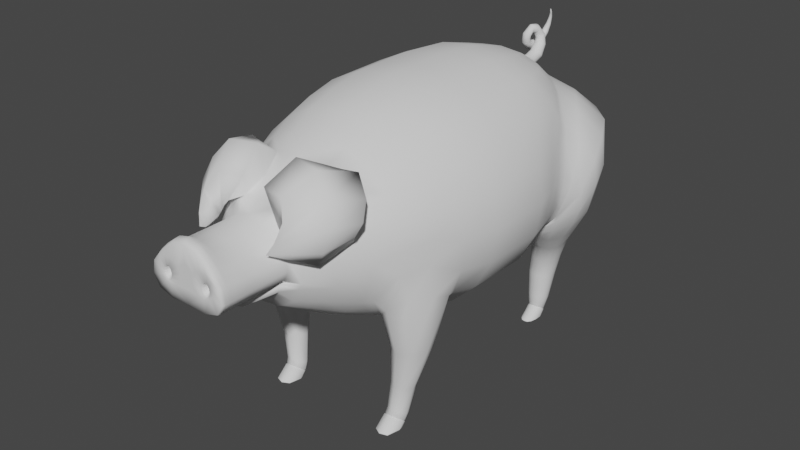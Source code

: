 # Source: new_pig.blend  (saved by Blender 2.93.21; exported with 4.5.12 LTS)
import bpy
from mathutils import Matrix  # noqa: F401  (used for matrix-valued properties, if any)

bpy.ops.wm.read_factory_settings(use_empty=True)
scene = bpy.context.scene
scene.name = 'Scene'

# ---- collections
col_collection = bpy.data.collections.new('Collection'); scene.collection.children.link(col_collection)

# ---- world
world_world = bpy.data.worlds.new('World'); scene.world = world_world
world_world.use_nodes = True; world_world.node_tree.nodes.clear()
_N = world_world.node_tree.nodes; _L = world_world.node_tree.links
n0 = _N.new('ShaderNodeOutputWorld'); n0.name = 'World Output'; n0.location = (300, 300)
n1 = _N.new('ShaderNodeBackground'); n1.name = 'Background'; n1.location = (10, 300)
n1.inputs[0].default_value = (0.05088, 0.05088, 0.05088, 1.0)
_L.new(n1.outputs[0], n0.inputs[0])
n0.is_active_output = True
world_world.color = (0.05088, 0.05088, 0.05088)
world_world.use_sun_shadow = False
world_world.sun_shadow_jitter_overblur = 0.0

# ---- meshes
me_cylinder_002 = bpy.data.meshes.new('Cylinder.002')
me_cylinder_002.from_pydata([(-0.01219, 0.34, 0.545), (-0.006038, 0.3573, 0.5166), (-0.01839, 0.3665, 0.5448), (-0.01409, 0.3668, 0.5442), (-0.01021, 0.3674, 0.5424), (-0.007134, 0.3684, 0.5397), (-0.005157, 0.3697, 0.5362), (-0.004476, 0.3711, 0.5324), (-0.005157, 0.3725, 0.5286), (-0.007134, 0.3738, 0.5251), (-0.01021, 0.3748, 0.5224), (-0.01409, 0.3754, 0.5207), (-0.01839, 0.3757, 0.52), (-0.02269, 0.3754, 0.5207), (-0.02657, 0.3748, 0.5224), (-0.02965, 0.3738, 0.5251), (-0.03163, 0.3725, 0.5286), (-0.03231, 0.3711, 0.5324), (-0.03163, 0.3697, 0.5362), (-0.02965, 0.3684, 0.5397), (-0.02657, 0.3674, 0.5424), (-0.02269, 0.3668, 0.5442), (-0.01839, 0.3854, 0.5501), (-0.01409, 0.3858, 0.5496), (-0.01021, 0.3869, 0.5481), (-0.007134, 0.3887, 0.5459), (-0.005157, 0.391, 0.543), (-0.004476, 0.3935, 0.5398), (-0.005157, 0.3961, 0.5366), (-0.007134, 0.3984, 0.5337), (-0.01021, 0.4002, 0.5314), (-0.01409, 0.4013, 0.5299), (-0.01839, 0.4017, 0.5294), (-0.02269, 0.4013, 0.5299), (-0.02657, 0.4002, 0.5314), (-0.02965, 0.3984, 0.5337), (-0.03163, 0.3961, 0.5366), (-0.03231, 0.3935, 0.5398), (-0.03163, 0.391, 0.543), (-0.02965, 0.3887, 0.5459), (-0.02657, 0.3869, 0.5481), (-0.02269, 0.3858, 0.5496), (-0.02007, 0.3993, 0.5617), (-0.01635, 0.3999, 0.5615), (-0.013, 0.4014, 0.561), (-0.01035, 0.4038, 0.5602), (-0.00864, 0.4068, 0.5591), (-0.008052, 0.4101, 0.558), (-0.00864, 0.4134, 0.5569), (-0.01035, 0.4164, 0.5558), (-0.013, 0.4188, 0.555), (-0.01635, 0.4203, 0.5545), (-0.02007, 0.4209, 0.5543), (-0.02378, 0.4203, 0.5545), (-0.02713, 0.4188, 0.555), (-0.02979, 0.4164, 0.5558), (-0.03149, 0.4134, 0.5569), (-0.03208, 0.4101, 0.558), (-0.03149, 0.4068, 0.5591), (-0.02979, 0.4038, 0.5602), (-0.02713, 0.4014, 0.561), (-0.02378, 0.3999, 0.5615), (-0.02193, 0.4032, 0.5713), (-0.01898, 0.4037, 0.5726), (-0.01639, 0.4051, 0.5739), (-0.01441, 0.4072, 0.5752), (-0.01324, 0.4099, 0.5762), (-0.01299, 0.4129, 0.577), (-0.01369, 0.4158, 0.5774), (-0.01526, 0.4185, 0.5773), (-0.01757, 0.4207, 0.5769), (-0.02037, 0.422, 0.5761), (-0.02339, 0.4225, 0.5751), (-0.02635, 0.422, 0.5738), (-0.02894, 0.4207, 0.5725), (-0.03092, 0.4185, 0.5712), (-0.03209, 0.4158, 0.5702), (-0.03234, 0.4129, 0.5694), (-0.03164, 0.4099, 0.569), (-0.03006, 0.4072, 0.569), (-0.02776, 0.4051, 0.5695), (-0.02496, 0.4037, 0.5702), (-0.03051, 0.4001, 0.5831), (-0.02778, 0.4002, 0.5825), (-0.02504, 0.4006, 0.5828), (-0.02256, 0.4011, 0.5838), (-0.02058, 0.4018, 0.5854), (-0.0193, 0.4026, 0.5876), (-0.01884, 0.4033, 0.5901), (-0.01925, 0.404, 0.5927), (-0.02048, 0.4046, 0.5951), (-0.02242, 0.4049, 0.597), (-0.02488, 0.405, 0.5983), (-0.02761, 0.4049, 0.5989), (-0.03035, 0.4046, 0.5987), (-0.03283, 0.404, 0.5977), (-0.03481, 0.4033, 0.596), (-0.03609, 0.4026, 0.5938), (-0.03655, 0.4018, 0.5913), (-0.03614, 0.4011, 0.5888), (-0.0349, 0.4006, 0.5864), (-0.03296, 0.4002, 0.5845), (-0.03281, 0.3921, 0.5831), (-0.03025, 0.391, 0.5829), (-0.02778, 0.3899, 0.5834), (-0.02563, 0.3888, 0.5848), (-0.02403, 0.388, 0.5868), (-0.02311, 0.3875, 0.5892), (-0.02298, 0.3872, 0.5919), (-0.02365, 0.3874, 0.5944), (-0.02505, 0.3878, 0.5967), (-0.02705, 0.3886, 0.5985), (-0.02944, 0.3896, 0.5996), (-0.032, 0.3907, 0.5998), (-0.03448, 0.3918, 0.5993), (-0.03662, 0.3928, 0.5979), (-0.03823, 0.3936, 0.5959), (-0.03914, 0.3942, 0.5935), (-0.03927, 0.3944, 0.5909), (-0.0386, 0.3942, 0.5883), (-0.0372, 0.3938, 0.586), (-0.0352, 0.393, 0.5842), (-0.0378, 0.3915, 0.5741), (-0.03507, 0.3911, 0.5736), (-0.03251, 0.3901, 0.5736), (-0.03038, 0.3884, 0.5739), (-0.02888, 0.3863, 0.5747), (-0.02816, 0.384, 0.5758), (-0.02828, 0.3817, 0.5771), (-0.02925, 0.3796, 0.5785), (-0.03096, 0.378, 0.5798), (-0.03324, 0.3769, 0.581), (-0.03588, 0.3766, 0.5818), (-0.03861, 0.3769, 0.5823), (-0.04117, 0.378, 0.5824), (-0.0433, 0.3796, 0.582), (-0.0448, 0.3817, 0.5812), (-0.04553, 0.384, 0.5801), (-0.0454, 0.3863, 0.5788), (-0.04443, 0.3884, 0.5774), (-0.04272, 0.3901, 0.5761), (-0.04044, 0.3911, 0.5749), (-0.03985, 0.3959, 0.5658), (-0.0372, 0.3955, 0.565), (-0.03487, 0.3943, 0.564), (-0.0331, 0.3926, 0.563), (-0.03206, 0.3903, 0.5619), (-0.03184, 0.3879, 0.5609), (-0.03248, 0.3854, 0.5602), (-0.0339, 0.3832, 0.5597), (-0.03597, 0.3814, 0.5596), (-0.03849, 0.3803, 0.5598), (-0.04121, 0.3799, 0.5603), (-0.04386, 0.3803, 0.5611), (-0.04618, 0.3814, 0.5621), (-0.04795, 0.3832, 0.5632), (-0.049, 0.3854, 0.5643), (-0.04921, 0.3879, 0.5652), (-0.04858, 0.3903, 0.566), (-0.04715, 0.3926, 0.5664), (-0.04508, 0.3943, 0.5666), (-0.04256, 0.3955, 0.5664), (-0.04137, 0.4065, 0.5597), (-0.03862, 0.4063, 0.5586), (-0.03634, 0.4058, 0.5568), (-0.03475, 0.405, 0.5545), (-0.034, 0.404, 0.552), (-0.03416, 0.4029, 0.5494), (-0.03522, 0.4019, 0.547), (-0.03708, 0.4009, 0.5451), (-0.03955, 0.4001, 0.5438), (-0.0424, 0.3996, 0.5433), (-0.04534, 0.3994, 0.5437), (-0.04808, 0.3996, 0.5448), (-0.05036, 0.4001, 0.5465), (-0.05195, 0.4009, 0.5488), (-0.05271, 0.4019, 0.5514), (-0.05254, 0.4029, 0.5539), (-0.05148, 0.404, 0.5563), (-0.04962, 0.405, 0.5582), (-0.04715, 0.4058, 0.5595), (-0.0443, 0.4063, 0.56), (-0.04181, 0.425, 0.5579), (-0.03908, 0.425, 0.5568), (-0.03682, 0.4251, 0.5549), (-0.03526, 0.4251, 0.5525), (-0.03456, 0.4252, 0.5497), (-0.03477, 0.4253, 0.5469), (-0.03589, 0.4254, 0.5443), (-0.0378, 0.4255, 0.5422), (-0.04031, 0.4255, 0.5408), (-0.04317, 0.4256, 0.5402), (-0.04612, 0.4256, 0.5405), (-0.04886, 0.4256, 0.5416), (-0.05111, 0.4255, 0.5435), (-0.05267, 0.4255, 0.5459), (-0.05337, 0.4254, 0.5487), (-0.05316, 0.4253, 0.5515), (-0.05204, 0.4252, 0.554), (-0.05013, 0.4251, 0.5561), (-0.04762, 0.4251, 0.5576), (-0.04476, 0.425, 0.5582), (-0.0406, 0.4388, 0.5628), (-0.03785, 0.439, 0.5617), (-0.03555, 0.4397, 0.56), (-0.03393, 0.4407, 0.5578), (-0.03315, 0.4419, 0.5554), (-0.03327, 0.4433, 0.553), (-0.0343, 0.4447, 0.5508), (-0.03612, 0.446, 0.549), (-0.03856, 0.447, 0.5479), (-0.04139, 0.4476, 0.5474), (-0.04432, 0.4478, 0.5478), (-0.04707, 0.4476, 0.5488), (-0.04937, 0.447, 0.5505), (-0.05099, 0.446, 0.5527), (-0.05178, 0.4447, 0.5551), (-0.05165, 0.4433, 0.5575), (-0.05063, 0.4419, 0.5598), (-0.0488, 0.4407, 0.5615), (-0.04636, 0.4397, 0.5627), (-0.04353, 0.439, 0.5631), (-0.03817, 0.4514, 0.5726), (-0.03608, 0.4517, 0.5719), (-0.03428, 0.4524, 0.5708), (-0.03297, 0.4536, 0.5695), (-0.03227, 0.4551, 0.5682), (-0.03224, 0.4567, 0.5668), (-0.03289, 0.4584, 0.5657), (-0.03415, 0.4599, 0.5648), (-0.03591, 0.4611, 0.5642), (-0.03799, 0.4618, 0.5642), (-0.04018, 0.4621, 0.5645), (-0.04227, 0.4618, 0.5652), (-0.04407, 0.4611, 0.5663), (-0.04538, 0.4599, 0.5675), (-0.04609, 0.4584, 0.5689), (-0.04612, 0.4567, 0.5703), (-0.04547, 0.4551, 0.5714), (-0.0442, 0.4536, 0.5723), (-0.04244, 0.4524, 0.5728), (-0.04037, 0.4517, 0.5729), (-0.0348, 0.4579, 0.5862), (-0.03333, 0.4581, 0.5858), (-0.03203, 0.4588, 0.5854), (-0.03103, 0.4598, 0.5849), (-0.03041, 0.4611, 0.5844), (-0.03025, 0.4625, 0.5841), (-0.03056, 0.4639, 0.5839), (-0.0313, 0.4652, 0.5838), (-0.03241, 0.4662, 0.5838), (-0.03378, 0.4668, 0.584), (-0.03527, 0.467, 0.5843), (-0.03673, 0.4668, 0.5847), (-0.03803, 0.4662, 0.5852), (-0.03903, 0.4652, 0.5857), (-0.03965, 0.4639, 0.5861), (-0.03981, 0.4625, 0.5865), (-0.0395, 0.4611, 0.5867), (-0.03876, 0.4598, 0.5868), (-0.03765, 0.4588, 0.5867), (-0.03628, 0.4581, 0.5865), (-0.0316, 0.4594, 0.5991), (-0.03063, 0.4595, 0.5989), (-0.02973, 0.4599, 0.5989), (-0.02899, 0.4606, 0.5989), (-0.02848, 0.4614, 0.5991), (-0.02824, 0.4622, 0.5994), (-0.02832, 0.4631, 0.5998), (-0.02868, 0.4639, 0.6002), (-0.02931, 0.4645, 0.6006), (-0.03014, 0.4649, 0.6009), (-0.03109, 0.4651, 0.6012), (-0.03206, 0.4649, 0.6014), (-0.03296, 0.4645, 0.6015), (-0.0337, 0.4639, 0.6014), (-0.03422, 0.4631, 0.6012), (-0.03445, 0.4622, 0.6009), (-0.03438, 0.4614, 0.6006), (-0.03401, 0.4606, 0.6002), (-0.03338, 0.4599, 0.5998), (-0.03255, 0.4595, 0.5994), (-0.02878, 0.4573, 0.6105), (-0.0282, 0.4574, 0.6104), (-0.02767, 0.4576, 0.6104), (-0.02722, 0.458, 0.6105), (-0.02691, 0.4584, 0.6107), (-0.02676, 0.4589, 0.6109), (-0.02679, 0.4594, 0.6111), (-0.02699, 0.4598, 0.6114), (-0.02735, 0.4602, 0.6117), (-0.02783, 0.4604, 0.6119), (-0.02839, 0.4605, 0.6121), (-0.02896, 0.4604, 0.6122), (-0.0295, 0.4602, 0.6122), (-0.02994, 0.4598, 0.6122), (-0.03026, 0.4594, 0.612), (-0.03041, 0.4589, 0.6118), (-0.03038, 0.4584, 0.6115), (-0.03017, 0.458, 0.6112), (-0.02981, 0.4576, 0.611), (-0.02933, 0.4574, 0.6107), (-0.02666, 0.4531, 0.6191), (-0.02645, 0.4531, 0.6191), (-0.02626, 0.4532, 0.6191), (-0.0261, 0.4533, 0.6191), (-0.02599, 0.4535, 0.6191), (-0.02594, 0.4537, 0.6192), (-0.02595, 0.4538, 0.6193), (-0.02602, 0.454, 0.6194), (-0.02615, 0.4541, 0.6195), (-0.02632, 0.4542, 0.6196), (-0.02652, 0.4542, 0.6197), (-0.02672, 0.4542, 0.6197), (-0.02691, 0.4541, 0.6197), (-0.02707, 0.454, 0.6197), (-0.02718, 0.4538, 0.6196), (-0.02723, 0.4537, 0.6195), (-0.02722, 0.4535, 0.6195), (-0.02715, 0.4533, 0.6194), (-0.02702, 0.4532, 0.6193), (-0.02685, 0.4531, 0.6192), (-0.004377, 0.3415, 0.5426), (-7.655e-05, 0.3436, 0.5391), (0.002685, 0.3463, 0.5347), (0.003636, 0.3492, 0.5298), (0.002685, 0.3522, 0.525), (-7.655e-05, 0.3549, 0.5206), (-0.01227, 0.3585, 0.5147), (-0.01858, 0.3397, 0.5456), (-0.02737, 0.3402, 0.5448), (-0.03279, 0.3415, 0.5426), (-0.03709, 0.3436, 0.5391), (-0.03985, 0.3463, 0.5347), (-0.0408, 0.3492, 0.5298), (-0.03985, 0.3522, 0.525), (-0.03709, 0.3549, 0.5206), (-0.03279, 0.357, 0.5171), (-0.02616, 0.3584, 0.5148), (-0.019, 0.3588, 0.5141), (0.05277, 0.1706, 0.6046), (0.04875, -0.2023, 0.5809), (0.1123, 0.1752, 0.5763), (0.1046, -0.2023, 0.5503), (0.1595, 0.1824, 0.5321), (0.149, -0.2023, 0.5119), (0.1703, 0.1976, 0.4926), (0.1775, -0.2023, 0.4551), (0.2057, 0.1438, 0.4028), (0.1844, -0.2023, 0.414), (0.2009, 0.1338, 0.3353), (0.1824, -0.2023, 0.3674), (0.1714, 0.129, 0.2741), (0.09425, -0.1878, 0.1776), (0.1145, 0.1507, 0.2309), (0.07959, -0.2023, 0.2307), (0.03076, 0.2375, 0.2287), (0.04875, -0.2023, 0.2158), (0.0593, -0.06769, 0.6084), (0.05999, 0.06693, 0.6103), (0.1247, -0.06769, 0.5769), (0.126, 0.06693, 0.5784), (0.1766, -0.06769, 0.5277), (0.1784, 0.06693, 0.5288), (0.21, -0.06769, 0.4613), (0.2121, 0.06693, 0.4629), (0.2214, -0.06769, 0.3926), (0.2237, 0.06693, 0.3936), (0.21, -0.06769, 0.3239), (0.2121, 0.06693, 0.3242), (0.1766, -0.06769, 0.2619), (0.1784, 0.06693, 0.2617), (0.1247, -0.06769, 0.2128), (0.126, 0.06693, 0.212), (0.0593, -0.06769, 0.1812), (0.05999, 0.06693, 0.1801), (0.03411, -0.3006, 0.5344), (0.0768, -0.3006, 0.5138), (0.1107, -0.3006, 0.4858), (0.1324, -0.3006, 0.4413), (0.1399, -0.3006, 0.3964), (0.1324, -0.3006, 0.3516), (0.1107, -0.3006, 0.3111), (0.0768, -0.3006, 0.279), (0.03411, -0.3006, 0.2584), (0.03917, 0.2353, 0.5902), (0.08642, 0.2433, 0.5688), (0.1039, 0.2493, 0.5514), (0.1181, 0.2558, 0.5338), (-0.004656, 0.3435, 0.2773), (0.0179, 0.2951, 0.5703), (0.03863, 0.3071, 0.5552), (0.04455, 0.3127, 0.5475), (0.05091, 0.3172, 0.5389), (0.02363, 0.3464, 0.5191), (0.01266, 0.354, 0.5113), (0.006069, 0.3665, 0.4839), (-0.003157, 0.3705, 0.4738), (-0.01041, 0.3805, 0.4325), (0.01537, -0.3964, 0.4948), (0.04115, -0.3964, 0.4817), (0.06162, -0.3964, 0.4612), (0.07475, -0.3964, 0.4355), (0.06958, -0.3984, 0.3747), (0.06211, -0.3966, 0.3613), (0.04701, -0.3968, 0.3335), (0.02955, -0.3972, 0.3196), (0.01041, -0.3964, 0.3107), (-0.009782, 0.3742, 0.3412), (0.08619, 0.2863, 0.5398), (0.0631, 0.276, 0.5653), (0.07972, 0.2817, 0.5498), (0.02825, 0.2686, 0.5827), (0.177, 0.2089, 0.4753), (0.2034, 0.1716, 0.4047), (0.1959, 0.1591, 0.34), (0.1645, 0.161, 0.2822), (0.1153, 0.1933, 0.2446), (0.04072, 0.2679, 0.2428), (0.1264, 0.261, 0.5196), (0.001498, 0.3447, 0.2799), (0.06022, 0.324, 0.5292), (0.0314, 0.3482, 0.5151), (0.01765, 0.3583, 0.5048), (0.006493, 0.3743, 0.4821), (-0.003567, 0.3797, 0.4683), (-0.01588, 0.3892, 0.4293), (-0.01261, 0.3786, 0.3237), (0.09426, 0.2934, 0.5285), (0.2104, 0.2535, 0.3009), (0.198, 0.2242, 0.2814), (0.1673, 0.2, 0.265), (0.1342, 0.1921, 0.2549), (0.0941, 0.2134, 0.2364), (0.07608, 0.23, 0.2386), (0.2011, 0.2893, 0.3134), (0.05675, 0.2844, 0.2533), (0.1529, 0.3515, 0.3143), (0.1332, 0.3631, 0.3108), (0.1141, 0.3679, 0.3039), (0.08823, 0.3695, 0.295), (0.06696, 0.3638, 0.2851), (0.05288, 0.3503, 0.2754), (0.04722, 0.3258, 0.2659), (0.1813, 0.324, 0.3166), (0.1475, 0.2741, 0.1958), (0.1403, 0.2611, 0.1922), (0.1283, 0.2522, 0.1897), (0.1133, 0.2489, 0.1888), (0.09759, 0.2517, 0.1895), (0.08358, 0.2601, 0.1919), (0.1488, 0.2894, 0.2001), (0.1162, 0.3023, 0.1039), (0.06963, 0.2807, 0.1055), (0.07962, 0.2745, 0.106), (0.0734, 0.2729, 0.1955), (0.1339, 0.3173, 0.208), (0.1199, 0.3257, 0.2104), (0.1042, 0.3285, 0.2111), (0.08915, 0.3252, 0.2102), (0.07713, 0.3164, 0.2077), (0.06991, 0.3033, 0.204), (0.09082, 0.2724, 0.1062), (0.0686, 0.2881, 0.1998), (0.1015, 0.2749, 0.106), (0.1101, 0.2814, 0.1055), (0.144, 0.3046, 0.2044), (0.1153, 0.291, 0.1047), (0.1866, 0.3348, 0.4642), (0.1454, 0.37, 0.4706), (0.00203, 0.4137, 0.3595), (0.05804, 0.2348, 0.2408), (0.1847, 0.1847, 0.3099), (0.107, 0.2104, 0.2504), (0.1511, 0.1929, 0.2741), (-0.001258, 0.3812, 0.3166), (0.02166, 0.3335, 0.2744), (0.09631, 0.403, 0.4593), (0.0648, 0.4187, 0.447), (0.03413, 0.4325, 0.4292), (0.01354, 0.4336, 0.4003), (0.2229, 0.2048, 0.3627), (0.225, 0.24, 0.4193), (0.2105, 0.288, 0.4516), (0.06115, 0.3383, 0.2591), (0.07866, 0.2371, 0.2274), (0.0574, 0.3063, 0.2403), (0.06502, 0.277, 0.2349), (0.1113, 0.3517, 0.2705), (0.09151, 0.3516, 0.2683), (0.0743, 0.3482, 0.263), (0.1782, 0.2614, 0.2431), (0.1495, 0.2177, 0.2318), (0.1691, 0.2367, 0.2367), (0.1735, 0.2925, 0.2522), (0.1617, 0.3178, 0.2599), (0.09558, 0.223, 0.2254), (0.1236, 0.2118, 0.2308), (0.1445, 0.338, 0.2663), (0.1285, 0.3464, 0.2692), (0.1062, 0.3487, 0.5043), (0.06229, 0.2389, 0.2381), (0.162, 0.1828, 0.2843), (0.00453, 0.3416, 0.2826), (0.04075, 0.3921, 0.4814), (-0.01021, 0.4088, 0.435), (0.1581, 0.2757, 0.4954), (0.1324, 0.3104, 0.5073), (-0.02586, 0.3981, 0.3846), (0.1922, 0.1774, 0.331), (0.1147, 0.2132, 0.2532), (-0.00939, 0.3793, 0.3219), (0.07297, 0.3761, 0.4958), (0.01534, 0.3973, 0.4637), (0.2104, 0.189, 0.3877), (0.1977, 0.2236, 0.4567), (0.1882, 0.3348, 0.3958), (0.02826, 0.3981, 0.323), (0.1786, 0.1897, 0.2924), (0.09926, 0.2076, 0.2476), (0.02113, 0.3685, 0.2937), (0.1251, 0.3897, 0.3838), (0.06893, 0.4053, 0.3521), (0.216, 0.2155, 0.3198), (0.2307, 0.2442, 0.3671), (0.1573, 0.3681, 0.3928), (0.06342, 0.2307, 0.2435), (0.1427, 0.1925, 0.2645), (0.03239, 0.3282, 0.269), (0.09468, 0.4024, 0.3697), (0.04905, 0.4074, 0.3396), (0.217, 0.2919, 0.391), (0.1251, 0.2926, 0.1476), (0.1192, 0.2816, 0.1456), (0.1093, 0.2742, 0.1442), (0.09693, 0.2714, 0.1437), (0.084, 0.2738, 0.1442), (0.07247, 0.2808, 0.1454), (0.1262, 0.3055, 0.1499), (0.109, 0.2852, 0.05121), (0.1049, 0.2779, 0.05305), (0.09827, 0.2729, 0.0543), (0.08993, 0.2711, 0.05476), (0.06409, 0.2916, 0.1474), (0.1139, 0.329, 0.1542), (0.1023, 0.3361, 0.1555), (0.08941, 0.3384, 0.1559), (0.07706, 0.3356, 0.1554), (0.06716, 0.3282, 0.154), (0.06122, 0.3172, 0.152), (0.0812, 0.2726, 0.05437), (0.06014, 0.3043, 0.1497), (0.07342, 0.2773, 0.05318), (0.1097, 0.2937, 0.04905), (0.1222, 0.3182, 0.1522), (0.1046, 0.2881, 0.02285), (0.0764, 0.2766, 0.02918), (0.08244, 0.2733, 0.031), (0.06237, 0.2901, 0.1048), (0.1055, 0.323, 0.1023), (0.09551, 0.3292, 0.1018), (0.08431, 0.3312, 0.1016), (0.0736, 0.3288, 0.1018), (0.06502, 0.3223, 0.1023), (0.05988, 0.3126, 0.1031), (0.08923, 0.2722, 0.0316), (0.05894, 0.3013, 0.1039), (0.09571, 0.2735, 0.03089), (0.1009, 0.277, 0.02898), (0.1128, 0.3135, 0.103), (0.104, 0.2821, 0.02616), (0.06776, 0.2845, 0.05138), (0.1014, 0.3094, 0.0451), (0.09358, 0.3141, 0.04391), (0.08485, 0.3156, 0.04352), (0.07652, 0.3138, 0.04398), (0.06983, 0.3088, 0.04523), (0.06582, 0.3015, 0.04707), (0.06509, 0.293, 0.04923), (0.107, 0.3022, 0.0469), (0.072, 0.2816, 0.02642), (0.09811, 0.2991, 0.01682), (0.09206, 0.3024, 0.015), (0.08528, 0.3035, 0.0144), (0.0788, 0.3022, 0.01511), (0.07361, 0.2987, 0.01702), (0.07049, 0.2936, 0.01984), (0.06993, 0.2876, 0.02314), (0.1025, 0.2941, 0.01957), (0.05366, -0.1396, 0.5969), (0.114, -0.1396, 0.5678), (0.1619, -0.1396, 0.5193), (0.1926, -0.1396, 0.458), (0.2032, -0.1396, 0.3947), (0.1941, -0.1332, 0.3306), (0.1661, -0.1188, 0.2706), (0.1036, -0.1396, 0.2238), (0.05366, -0.1396, 0.1997), (0.1605, -0.2544, 0.4069), (0.1536, -0.2544, 0.4478), (0.04099, -0.2544, 0.5563), (0.08989, -0.2544, 0.262), (0.1189, -0.2794, 0.3055), (0.1287, -0.2544, 0.5005), (0.08989, -0.2544, 0.5327), (0.1548, -0.2544, 0.3523), (0.04099, -0.2544, 0.2384), (0.1913, -0.2049, 0.3087), (0.1703, -0.1988, 0.1823), (0.0944, -0.1918, 0.2335), (0.1882, -0.1613, 0.2907), (0.1585, -0.1395, 0.2612), (0.1197, -0.1521, 0.2375), (0.09752, -0.2353, 0.2515), (0.1272, -0.2572, 0.281), (0.166, -0.2446, 0.3047), (0.1631, -0.1703, 0.1806), (0.1379, -0.1553, 0.1786), (0.1094, -0.1625, 0.1773), (0.1014, -0.2163, 0.1793), (0.1266, -0.2313, 0.1814), (0.1551, -0.2241, 0.1826), (0.09331, -0.193, 0.09747), (0.1417, -0.2, 0.09681), (0.1371, -0.1819, 0.09608), (0.121, -0.1723, 0.09597), (0.1029, -0.1769, 0.09655), (0.09793, -0.2111, 0.09819), (0.114, -0.2207, 0.0983), (0.1322, -0.2161, 0.09773), (0.08952, -0.2014, 0.03796), (0.1309, -0.2053, 0.03891), (0.1263, -0.191, 0.0338), (0.1123, -0.1839, 0.03141), (0.09702, -0.1882, 0.03313), (0.09415, -0.2157, 0.04307), (0.1082, -0.2228, 0.04546), (0.1234, -0.2185, 0.04373), (0.08766, -0.208, 0.02433), (0.1292, -0.2108, 0.02603), (0.1242, -0.1981, 0.01777), (0.1101, -0.192, 0.01385), (0.09491, -0.1961, 0.01657), (0.09257, -0.2207, 0.0326), (0.1068, -0.2268, 0.03652), (0.1219, -0.2227, 0.0338), (0.08948, -0.209, 0.02346), (0.1273, -0.2116, 0.02501), (0.1229, -0.2, 0.01747), (0.1099, -0.1945, 0.01389), (0.09609, -0.1982, 0.01637), (0.09396, -0.2206, 0.031), (0.1069, -0.2262, 0.03457), (0.1207, -0.2225, 0.03209), (0.0874, -0.2102, 0.02242), (0.1294, -0.213, 0.02414), (0.1244, -0.2002, 0.01577), (0.1101, -0.194, 0.0118), (0.09474, -0.1981, 0.01455), (0.09237, -0.223, 0.03079), (0.1067, -0.2292, 0.03476), (0.1221, -0.2251, 0.03201), (0.0874, -0.2209, 0.01052), (0.1294, -0.2238, 0.01224), (0.1244, -0.2045, 0.01071), (0.1101, -0.1972, 0.01031), (0.09474, -0.2022, 0.01066), (0.09237, -0.2472, 0.01138), (0.1067, -0.2545, 0.01123), (0.1221, -0.2496, 0.01125), (0.0874, -0.2209, 0.00947), (0.1294, -0.2238, 0.01119), (0.1244, -0.2045, 0.009653), (0.1101, -0.1972, 0.009256), (0.09474, -0.2022, 0.009604), (0.09237, -0.2472, 0.01033), (0.1067, -0.2545, 0.01018), (0.1221, -0.2496, 0.0102), (0.1221, -0.2477, 0.01283), (0.1067, -0.2526, 0.01302), (0.09237, -0.2453, 0.01286), (0.09474, -0.2018, 0.01095), (0.1101, -0.197, 0.01042), (0.1244, -0.2042, 0.01109), (0.1294, -0.223, 0.01315), (0.0874, -0.2201, 0.01143), (0.1035, 0.2876, 0.02195), (0.07705, 0.2767, 0.02789), (0.08274, 0.2736, 0.02959), (0.08911, 0.2726, 0.03016), (0.09519, 0.2738, 0.02949), (0.1001, 0.2771, 0.0277), (0.103, 0.2819, 0.02505), (0.07293, 0.2815, 0.0253), (0.09745, 0.2979, 0.01627), (0.09177, 0.301, 0.01457), (0.0854, 0.302, 0.014), (0.07932, 0.3008, 0.01467), (0.07444, 0.2975, 0.01646), (0.07151, 0.2927, 0.01911), (0.07098, 0.2871, 0.02222), (0.1016, 0.2932, 0.01886), (0.1048, 0.2872, 0.02083), (0.07624, 0.2755, 0.02725), (0.08238, 0.2722, 0.02909), (0.08925, 0.2711, 0.0297), (0.09582, 0.2724, 0.02898), (0.1011, 0.2759, 0.02704), (0.1042, 0.2811, 0.02418), (0.07179, 0.2806, 0.02445), (0.09826, 0.2983, 0.01471), (0.09213, 0.3017, 0.01287), (0.08526, 0.3028, 0.01226), (0.07869, 0.3015, 0.01298), (0.07342, 0.298, 0.01492), (0.07026, 0.2928, 0.01778), (0.06969, 0.2867, 0.02112), (0.1027, 0.2933, 0.01751), (0.1048, 0.2775, 0.007026), (0.07624, 0.249, 0.006582), (0.08238, 0.242, 0.006614), (0.08925, 0.2407, 0.006626), (0.09582, 0.2422, 0.006614), (0.1011, 0.2494, 0.006581), (0.1042, 0.2619, 0.006716), (0.07179, 0.2614, 0.006717), (0.09826, 0.2902, 0.00692), (0.09213, 0.294, 0.006888), (0.08526, 0.2953, 0.006877), (0.07869, 0.2938, 0.006888), (0.07342, 0.2898, 0.006921), (0.07026, 0.2839, 0.006969), (0.06969, 0.2769, 0.007027), (0.1027, 0.2844, 0.006969), (0.1048, 0.2775, 0.006541), (0.07624, 0.249, 0.006097), (0.08238, 0.242, 0.006129), (0.08925, 0.2407, 0.00614), (0.09582, 0.2422, 0.006129), (0.1011, 0.2494, 0.006096), (0.1042, 0.2619, 0.006231), (0.07179, 0.2614, 0.006232), (0.09826, 0.2902, 0.006435), (0.09213, 0.294, 0.006403), (0.08526, 0.2953, 0.006391), (0.07869, 0.2938, 0.006403), (0.07342, 0.2898, 0.006436), (0.07026, 0.2839, 0.006484), (0.06969, 0.2769, 0.006542), (0.1027, 0.2844, 0.006483), (0.09582, 0.2443, 0.008139), (0.08925, 0.2428, 0.008198), (0.1027, 0.285, 0.007687), (0.1048, 0.2782, 0.007967), (0.08238, 0.2441, 0.008147), (0.07624, 0.2508, 0.007991), (0.07026, 0.2845, 0.007706), (0.07342, 0.2903, 0.007466), (0.07869, 0.2943, 0.007303), (0.08526, 0.2958, 0.007244), (0.09213, 0.2946, 0.007295), (0.09826, 0.2908, 0.007451), (0.07179, 0.2627, 0.007926), (0.1011, 0.2512, 0.007976), (0.06969, 0.2776, 0.007988), (0.1042, 0.2632, 0.007907), (0.007809, -0.4171, 0.4735), (0.02475, -0.4171, 0.4607), (0.04041, -0.4171, 0.4478), (0.05707, -0.4171, 0.4297), (0.06187, -0.4171, 0.4037), (0.007809, -0.4942, 0.4735), (0.02475, -0.4942, 0.4607), (0.04041, -0.4942, 0.4478), (0.05707, -0.4942, 0.4297), (0.06187, -0.4942, 0.4037), (0.007809, -0.5275, 0.4738), (0.02475, -0.5275, 0.461), (0.04041, -0.5275, 0.4481), (0.05707, -0.5275, 0.4297), (0.06187, -0.5275, 0.4037), (0.007809, -0.5397, 0.4818), (0.02475, -0.5397, 0.469), (0.04041, -0.5397, 0.4533), (0.05707, -0.5397, 0.4297), (0.06187, -0.5397, 0.4037), (0.007809, -0.5497, 0.4806), (0.02475, -0.5497, 0.4678), (0.04041, -0.5497, 0.4533), (0.05707, -0.5497, 0.4297), (0.06187, -0.5497, 0.4037), (0.007481, -0.5566, 0.4763), (0.02416, -0.5566, 0.4637), (0.03957, -0.5566, 0.4494), (0.05597, -0.5566, 0.4297), (0.0607, -0.5566, 0.4041), (0.01973, -0.5497, 0.3736), (0.04913, -0.5497, 0.3822), (0.04816, -0.5566, 0.3829), (0.01922, -0.5566, 0.3744), (0.01973, -0.5397, 0.3736), (0.04913, -0.5397, 0.3822), (0.01973, -0.5275, 0.3736), (0.04913, -0.5275, 0.3822), (0.01973, -0.4942, 0.3736), (0.04913, -0.4942, 0.3822), (0.01973, -0.4171, 0.3736), (0.04913, -0.4171, 0.3822), (0.02554, -0.3984, 0.3655), (0.0436, -0.3984, 0.361), (0.03125, -0.5566, 0.402), (0.04048, -0.5566, 0.4108), (0.0445, -0.5566, 0.4209), (0.04082, -0.5566, 0.4368), (0.03041, -0.5566, 0.4458), (0.01642, -0.5566, 0.4473), (0.02541, -0.5566, 0.432), (0.03017, -0.5566, 0.4299), (0.03356, -0.5566, 0.4248), (0.03464, -0.5566, 0.4181), (0.03315, -0.5566, 0.4116), (0.02947, -0.5566, 0.4069), (0.02459, -0.5566, 0.4054), (0.01983, -0.5566, 0.4075), (0.02053, -0.5566, 0.4305), (0.01685, -0.5566, 0.4258), (0.02807, -0.5514, 0.4112), (0.03044, -0.5514, 0.4142), (0.01536, -0.5566, 0.4193), (0.0314, -0.5514, 0.4184), (0.0307, -0.5514, 0.4227), (0.01645, -0.5566, 0.4125), (0.02853, -0.5514, 0.426), (0.02546, -0.5514, 0.4273), (0.01887, -0.5566, 0.399), (0.006661, -0.5566, 0.4026), (0.007738, -0.5566, 0.4452), (-0.00149, -0.5566, 0.4364), (-0.002112, -0.5566, 0.4118), (-0.005095, -0.5566, 0.4242), (0.02543, -0.5544, 0.4298), (0.0294, -0.5544, 0.4281), (0.03221, -0.5544, 0.4238), (0.03311, -0.5544, 0.4183), (0.03187, -0.5544, 0.4128), (0.02881, -0.5544, 0.4089), (0.02476, -0.5544, 0.4077), (0.02079, -0.5544, 0.4094), (0.02138, -0.5544, 0.4285), (0.01832, -0.5544, 0.4247), (0.0255, -0.5471, 0.4243), (0.02747, -0.5471, 0.4235), (0.01708, -0.5544, 0.4192), (0.02887, -0.5471, 0.4214), (0.02932, -0.5471, 0.4186), (0.01798, -0.5544, 0.4136), (0.0287, -0.5471, 0.4159), (0.02718, -0.5471, 0.4139), (0.02494, -0.5514, 0.4102), (0.02187, -0.5514, 0.4116), (0.02232, -0.5514, 0.4263), (0.01996, -0.5514, 0.4234), (0.019, -0.5514, 0.4191), (0.0197, -0.5514, 0.4148), (0.02516, -0.5471, 0.4133), (0.02318, -0.5471, 0.4142), (0.02347, -0.5471, 0.4237), (0.02195, -0.5471, 0.4218), (0.0245, -0.5471, 0.4214), (0.02604, -0.5471, 0.4218), (0.02133, -0.5471, 0.4191), (0.02503, -0.5471, 0.4191), (0.02687, -0.5471, 0.4196), (0.02178, -0.5471, 0.4163), (0.02571, -0.5471, 0.4161), (0.02796, -0.5471, 0.4167), (0.04404, -0.4219, 0.376), (0.04124, -0.4219, 0.3602), (0.0331, -0.4219, 0.3542), (0.02044, -0.4219, 0.3469), (0.004477, -0.4219, 0.3336), (0.03715, -0.4654, 0.376), (0.03469, -0.4654, 0.3602), (0.02753, -0.4654, 0.3556), (0.01639, -0.4654, 0.3484), (0.002348, -0.4654, 0.3452), (0.0323, -0.477, 0.376), (0.03007, -0.477, 0.3602), (0.0236, -0.477, 0.3537), (0.01354, -0.477, 0.3476), (0.0008485, -0.477, 0.3451), (0.02823, -0.4881, 0.376), (0.02571, -0.4881, 0.3602), (0.01114, -0.4881, 0.3541), (-0.0004087, -0.4881, 0.3525), (0.01835, -0.3984, 0.3708), (0.01834, -0.4219, 0.3711), (0.01834, -0.4654, 0.3711), (0.01834, -0.477, 0.3711), (0.01834, -0.4881, 0.3711), (0.001882, -0.3984, 0.3708), (0.00188, -0.4219, 0.3711), (0.001879, -0.4654, 0.3711), (0.001879, -0.477, 0.3711), (0.001878, -0.4881, 0.3711), (0.06958, -0.3735, 0.401), (0.02554, -0.3735, 0.3192), (0.0436, -0.3735, 0.3241), (0.01835, -0.3735, 0.4084), (0.001882, -0.3735, 0.4086), (0.07885, -0.3487, 0.3223), (0.09728, -0.3486, 0.3564), (0.1048, -0.3495, 0.3855), (0.1036, -0.3485, 0.4384), (0.08615, -0.3485, 0.4735), (0.05898, -0.3485, 0.4978), (0.01517, -0.3485, 0.5146), (0.02226, -0.3485, 0.2846), (0.05318, -0.3489, 0.2993), (0.07809, -0.3044, 0.5474), (0.09352, -0.3088, 0.5128), (0.005612, -0.4072, 0.5319), (0.03807, -0.412, 0.4845), (0.06601, -0.3592, 0.5167), (0.02368, -0.3518, 0.569), (0.1029, -0.2924, 0.545), (0.1116, -0.3015, 0.5019), (0.05247, -0.4163, 0.5315), (0.04311, -0.4168, 0.4764), (0.05585, -0.3764, 0.4929), (0.08022, -0.3643, 0.5666), (0.1402, -0.3172, 0.5182), (0.1039, -0.3049, 0.4864), (0.07213, -0.4336, 0.5013), (0.05172, -0.4164, 0.4632), (0.08316, -0.3709, 0.4845), (0.1105, -0.3765, 0.53), (0.1531, -0.3396, 0.4891), (0.1128, -0.3188, 0.4633), (0.06747, -0.4509, 0.4684), (0.05764, -0.417, 0.4538), (0.09002, -0.3723, 0.4644), (0.1283, -0.3869, 0.4879), (0.1423, -0.3469, 0.4646), (0.1248, -0.3328, 0.4435), (0.05786, -0.4599, 0.4494), (0.05799, -0.4481, 0.4434), (0.1019, -0.3896, 0.4159), (0.1105, -0.3862, 0.4394), (-0.09031, 0.1706, 0.6046), (-0.08629, -0.2023, 0.5809), (-0.1498, 0.1752, 0.5763), (-0.1422, -0.2023, 0.5503), (-0.1971, 0.1824, 0.5321), (-0.1865, -0.2023, 0.5119), (-0.2078, 0.1976, 0.4926), (-0.215, -0.2023, 0.4551), (-0.2432, 0.1438, 0.4028), (-0.2248, -0.2023, 0.3964), (-0.2384, 0.1338, 0.3353), (-0.22, -0.2023, 0.3674), (-0.2089, 0.129, 0.2741), (-0.1318, -0.1878, 0.1776), (-0.152, 0.1507, 0.2309), (-0.1171, -0.2023, 0.2307), (-0.0683, 0.2375, 0.2287), (-0.08629, -0.2023, 0.2158), (-0.09684, -0.06769, 0.6084), (-0.09753, 0.06693, 0.6103), (-0.1623, -0.06769, 0.5769), (-0.1636, 0.06693, 0.5784), (-0.2142, -0.06769, 0.5277), (-0.216, 0.06693, 0.5288), (-0.2475, -0.06769, 0.4613), (-0.2496, 0.06693, 0.4629), (-0.259, -0.06769, 0.3926), (-0.2612, 0.06693, 0.3936), (-0.2475, -0.06769, 0.3239), (-0.2496, 0.06693, 0.3242), (-0.2142, -0.06769, 0.2619), (-0.216, 0.06693, 0.2617), (-0.1623, -0.06769, 0.2128), (-0.1636, 0.06693, 0.212), (-0.09684, -0.06769, 0.1812), (-0.09753, 0.06693, 0.1801), (-0.07165, -0.3006, 0.5344), (-0.1143, -0.3006, 0.5138), (-0.1482, -0.3006, 0.4858), (-0.17, -0.3006, 0.4413), (-0.1775, -0.3006, 0.3964), (-0.17, -0.3006, 0.3516), (-0.1482, -0.3006, 0.3111), (-0.1143, -0.3006, 0.279), (-0.07165, -0.3006, 0.2584), (-0.07671, 0.2353, 0.5902), (-0.124, 0.2433, 0.5688), (-0.1415, 0.2493, 0.5514), (-0.1556, 0.2558, 0.5338), (-0.03289, 0.3435, 0.2773), (-0.05544, 0.2951, 0.5703), (-0.07617, 0.3071, 0.5552), (-0.0821, 0.3127, 0.5475), (-0.08845, 0.3172, 0.5389), (-0.06117, 0.3464, 0.5191), (-0.05021, 0.354, 0.5113), (-0.04361, 0.3665, 0.4839), (-0.03439, 0.3705, 0.4738), (-0.02713, 0.3805, 0.4325), (-0.05291, -0.3964, 0.4948), (-0.0787, -0.3964, 0.4817), (-0.09916, -0.3964, 0.4612), (-0.1123, -0.3964, 0.4355), (-0.1071, -0.3984, 0.3747), (-0.09966, -0.3966, 0.3613), (-0.08455, -0.3968, 0.3335), (-0.06709, -0.3972, 0.3196), (-0.04795, -0.3964, 0.3107), (-0.02776, 0.3742, 0.3412), (-0.1237, 0.2863, 0.5398), (-0.1006, 0.276, 0.5653), (-0.1173, 0.2817, 0.5498), (-0.06579, 0.2686, 0.5827), (-0.2145, 0.2089, 0.4753), (-0.241, 0.1716, 0.4047), (-0.2335, 0.1591, 0.34), (-0.202, 0.161, 0.2822), (-0.1529, 0.1933, 0.2446), (-0.07827, 0.2679, 0.2428), (-0.164, 0.261, 0.5196), (-0.03904, 0.3447, 0.2799), (-0.09776, 0.324, 0.5292), (-0.06894, 0.3482, 0.5151), (-0.05519, 0.3583, 0.5048), (-0.04404, 0.3743, 0.4821), (-0.03398, 0.3797, 0.4683), (-0.02166, 0.3892, 0.4293), (-0.02493, 0.3786, 0.3237), (-0.1318, 0.2934, 0.5285), (-0.2479, 0.2535, 0.3009), (-0.2355, 0.2242, 0.2814), (-0.2048, 0.2, 0.265), (-0.1718, 0.1921, 0.2549), (-0.1316, 0.2134, 0.2364), (-0.1136, 0.23, 0.2386), (-0.2387, 0.2893, 0.3134), (-0.09429, 0.2844, 0.2533), (-0.1905, 0.3515, 0.3143), (-0.1707, 0.3631, 0.3108), (-0.1516, 0.3679, 0.3039), (-0.1258, 0.3695, 0.295), (-0.1045, 0.3638, 0.2851), (-0.09042, 0.3503, 0.2754), (-0.08477, 0.3258, 0.2659), (-0.2188, 0.324, 0.3166), (-0.1851, 0.2741, 0.1958), (-0.1779, 0.2611, 0.1922), (-0.1658, 0.2522, 0.1897), (-0.1508, 0.2489, 0.1888), (-0.1351, 0.2517, 0.1895), (-0.1211, 0.2601, 0.1919), (-0.1864, 0.2894, 0.2001), (-0.1537, 0.3023, 0.1039), (-0.1072, 0.2807, 0.1055), (-0.1172, 0.2745, 0.106), (-0.1109, 0.2729, 0.1955), (-0.1714, 0.3173, 0.208), (-0.1574, 0.3257, 0.2104), (-0.1417, 0.3285, 0.2111), (-0.1267, 0.3252, 0.2102), (-0.1147, 0.3164, 0.2077), (-0.1075, 0.3033, 0.204), (-0.1284, 0.2724, 0.1062), (-0.1061, 0.2881, 0.1998), (-0.1391, 0.2749, 0.106), (-0.1476, 0.2814, 0.1055), (-0.1816, 0.3046, 0.2044), (-0.1528, 0.291, 0.1047), (-0.2242, 0.3348, 0.4642), (-0.1829, 0.37, 0.4706), (-0.03957, 0.4137, 0.3595), (-0.09559, 0.2348, 0.2408), (-0.2222, 0.1847, 0.3099), (-0.1445, 0.2104, 0.2504), (-0.1887, 0.1929, 0.2741), (-0.03628, 0.3812, 0.3166), (-0.0592, 0.3335, 0.2744), (-0.1339, 0.403, 0.4593), (-0.1023, 0.4187, 0.447), (-0.07167, 0.4325, 0.4292), (-0.05108, 0.4336, 0.4003), (-0.2604, 0.2048, 0.3627), (-0.2625, 0.24, 0.4193), (-0.2481, 0.288, 0.4516), (-0.09869, 0.3383, 0.2591), (-0.1162, 0.2371, 0.2274), (-0.09494, 0.3063, 0.2403), (-0.1026, 0.277, 0.2349), (-0.1489, 0.3517, 0.2705), (-0.1291, 0.3516, 0.2683), (-0.1118, 0.3482, 0.263), (-0.2157, 0.2614, 0.2431), (-0.1871, 0.2177, 0.2318), (-0.2067, 0.2367, 0.2367), (-0.211, 0.2925, 0.2522), (-0.1993, 0.3178, 0.2599), (-0.1331, 0.223, 0.2254), (-0.1611, 0.2118, 0.2308), (-0.1821, 0.338, 0.2663), (-0.1661, 0.3464, 0.2692), (-0.1437, 0.3487, 0.5043), (-0.09983, 0.2389, 0.2381), (-0.1995, 0.1828, 0.2843), (-0.04207, 0.3416, 0.2826), (-0.07829, 0.3921, 0.4814), (-0.02733, 0.4088, 0.435), (-0.1956, 0.2757, 0.4954), (-0.1699, 0.3104, 0.5073), (-0.01168, 0.3981, 0.3846), (-0.2298, 0.1774, 0.331), (-0.1522, 0.2132, 0.2532), (-0.02815, 0.3793, 0.3219), (-0.1105, 0.3761, 0.4958), (-0.05288, 0.3973, 0.4637), (-0.2479, 0.189, 0.3877), (-0.2353, 0.2236, 0.4567), (-0.2257, 0.3348, 0.3958), (-0.0658, 0.3981, 0.323), (-0.2162, 0.1897, 0.2924), (-0.1368, 0.2076, 0.2476), (-0.05867, 0.3685, 0.2937), (-0.1627, 0.3897, 0.3838), (-0.1065, 0.4053, 0.3521), (-0.2536, 0.2155, 0.3198), (-0.2682, 0.2442, 0.3671), (-0.1949, 0.3681, 0.3928), (-0.101, 0.2307, 0.2435), (-0.1802, 0.1925, 0.2645), (-0.06993, 0.3282, 0.269), (-0.1322, 0.4024, 0.3697), (-0.08659, 0.4074, 0.3396), (-0.2545, 0.2919, 0.391), (-0.1627, 0.2926, 0.1476), (-0.1567, 0.2816, 0.1456), (-0.1468, 0.2742, 0.1442), (-0.1345, 0.2714, 0.1437), (-0.1215, 0.2738, 0.1442), (-0.11, 0.2808, 0.1454), (-0.1637, 0.3055, 0.1499), (-0.1465, 0.2852, 0.05121), (-0.1425, 0.2779, 0.05305), (-0.1358, 0.2729, 0.0543), (-0.1275, 0.2711, 0.05476), (-0.1016, 0.2916, 0.1474), (-0.1514, 0.329, 0.1542), (-0.1399, 0.3361, 0.1555), (-0.127, 0.3384, 0.1559), (-0.1146, 0.3356, 0.1554), (-0.1047, 0.3282, 0.154), (-0.09876, 0.3172, 0.152), (-0.1187, 0.2726, 0.05437), (-0.09769, 0.3043, 0.1497), (-0.111, 0.2773, 0.05318), (-0.1472, 0.2937, 0.04905), (-0.1598, 0.3182, 0.1522), (-0.1421, 0.2881, 0.02285), (-0.1139, 0.2766, 0.02918), (-0.12, 0.2733, 0.031), (-0.09991, 0.2901, 0.1048), (-0.143, 0.323, 0.1023), (-0.1331, 0.3292, 0.1018), (-0.1219, 0.3312, 0.1016), (-0.1111, 0.3288, 0.1018), (-0.1026, 0.3223, 0.1023), (-0.09742, 0.3126, 0.1031), (-0.1268, 0.2722, 0.0316), (-0.09648, 0.3013, 0.1039), (-0.1332, 0.2735, 0.03089), (-0.1384, 0.277, 0.02898), (-0.1503, 0.3135, 0.103), (-0.1416, 0.2821, 0.02616), (-0.1053, 0.2845, 0.05138), (-0.1389, 0.3094, 0.0451), (-0.1311, 0.3141, 0.04391), (-0.1224, 0.3156, 0.04352), (-0.1141, 0.3138, 0.04398), (-0.1074, 0.3088, 0.04523), (-0.1034, 0.3015, 0.04707), (-0.1026, 0.293, 0.04923), (-0.1446, 0.3022, 0.0469), (-0.1095, 0.2816, 0.02642), (-0.1357, 0.2991, 0.01682), (-0.1296, 0.3024, 0.015), (-0.1228, 0.3035, 0.0144), (-0.1163, 0.3022, 0.01511), (-0.1112, 0.2987, 0.01702), (-0.108, 0.2936, 0.01984), (-0.1075, 0.2876, 0.02314), (-0.1401, 0.2941, 0.01957), (-0.0912, -0.1396, 0.5969), (-0.1515, -0.1396, 0.5678), (-0.1994, -0.1396, 0.5193), (-0.2301, -0.1396, 0.458), (-0.2407, -0.1396, 0.3947), (-0.2317, -0.1332, 0.3306), (-0.2037, -0.1188, 0.2706), (-0.1411, -0.1396, 0.2238), (-0.0912, -0.1396, 0.1997), (-0.1997, -0.2544, 0.3964), (-0.1912, -0.2544, 0.4478), (-0.07854, -0.2544, 0.5563), (-0.1274, -0.2544, 0.262), (-0.1565, -0.2794, 0.3055), (-0.1662, -0.2544, 0.5005), (-0.1274, -0.2544, 0.5327), (-0.1924, -0.2544, 0.3523), (-0.07854, -0.2544, 0.2384), (-0.2288, -0.2049, 0.3087), (-0.2078, -0.1988, 0.1823), (-0.1319, -0.1918, 0.2335), (-0.2257, -0.1613, 0.2907), (-0.196, -0.1395, 0.2612), (-0.1572, -0.1521, 0.2375), (-0.1351, -0.2353, 0.2515), (-0.1647, -0.2572, 0.281), (-0.2036, -0.2446, 0.3047), (-0.2006, -0.1703, 0.1806), (-0.1754, -0.1553, 0.1786), (-0.1469, -0.1625, 0.1773), (-0.1389, -0.2163, 0.1793), (-0.1642, -0.2313, 0.1814), (-0.1927, -0.2241, 0.1826), (-0.1309, -0.193, 0.09747), (-0.1793, -0.2, 0.09681), (-0.1746, -0.1819, 0.09608), (-0.1586, -0.1723, 0.09597), (-0.1404, -0.1769, 0.09655), (-0.1355, -0.2111, 0.09819), (-0.1516, -0.2207, 0.0983), (-0.1697, -0.2161, 0.09773), (-0.1271, -0.2014, 0.03796), (-0.1685, -0.2053, 0.03891), (-0.1639, -0.191, 0.0338), (-0.1498, -0.1839, 0.03141), (-0.1346, -0.1882, 0.03313), (-0.1317, -0.2157, 0.04307), (-0.1457, -0.2228, 0.04546), (-0.161, -0.2185, 0.04373), (-0.1252, -0.208, 0.02433), (-0.1667, -0.2108, 0.02603), (-0.1618, -0.1981, 0.01777), (-0.1476, -0.192, 0.01385), (-0.1324, -0.1961, 0.01657), (-0.1301, -0.2207, 0.0326), (-0.1443, -0.2268, 0.03652), (-0.1595, -0.2227, 0.0338), (-0.127, -0.209, 0.02346), (-0.1649, -0.2116, 0.02501), (-0.1604, -0.2, 0.01747), (-0.1475, -0.1945, 0.01389), (-0.1336, -0.1982, 0.01637), (-0.1315, -0.2206, 0.031), (-0.1444, -0.2262, 0.03457), (-0.1583, -0.2225, 0.03209), (-0.1249, -0.2102, 0.02242), (-0.167, -0.213, 0.02414), (-0.162, -0.2002, 0.01577), (-0.1476, -0.194, 0.0118), (-0.1323, -0.1981, 0.01455), (-0.1299, -0.223, 0.03079), (-0.1443, -0.2292, 0.03476), (-0.1596, -0.2251, 0.03201), (-0.1249, -0.2209, 0.01052), (-0.167, -0.2238, 0.01224), (-0.162, -0.2045, 0.01071), (-0.1476, -0.1972, 0.01031), (-0.1323, -0.2022, 0.01066), (-0.1299, -0.2472, 0.01138), (-0.1443, -0.2545, 0.01123), (-0.1596, -0.2496, 0.01125), (-0.1249, -0.2209, 0.00947), (-0.167, -0.2238, 0.01119), (-0.162, -0.2045, 0.009653), (-0.1476, -0.1972, 0.009256), (-0.1323, -0.2022, 0.009604), (-0.1299, -0.2472, 0.01033), (-0.1443, -0.2545, 0.01018), (-0.1596, -0.2496, 0.0102), (-0.1596, -0.2477, 0.01283), (-0.1443, -0.2526, 0.01302), (-0.1299, -0.2453, 0.01286), (-0.1323, -0.2018, 0.01095), (-0.1476, -0.197, 0.01042), (-0.162, -0.2042, 0.01109), (-0.167, -0.223, 0.01315), (-0.1249, -0.2201, 0.01143), (-0.1411, 0.2876, 0.02195), (-0.1146, 0.2767, 0.02789), (-0.1203, 0.2736, 0.02959), (-0.1266, 0.2726, 0.03016), (-0.1327, 0.2738, 0.02949), (-0.1376, 0.2771, 0.0277), (-0.1405, 0.2819, 0.02505), (-0.1105, 0.2815, 0.0253), (-0.135, 0.2979, 0.01627), (-0.1293, 0.301, 0.01457), (-0.1229, 0.302, 0.014), (-0.1169, 0.3008, 0.01467), (-0.112, 0.2975, 0.01646), (-0.1091, 0.2927, 0.01911), (-0.1085, 0.2871, 0.02222), (-0.1391, 0.2932, 0.01886), (-0.1424, 0.2872, 0.02083), (-0.1138, 0.2755, 0.02725), (-0.1199, 0.2722, 0.02909), (-0.1268, 0.2711, 0.0297), (-0.1334, 0.2724, 0.02898), (-0.1386, 0.2759, 0.02704), (-0.1418, 0.2811, 0.02418), (-0.1093, 0.2806, 0.02445), (-0.1358, 0.2983, 0.01471), (-0.1297, 0.3017, 0.01287), (-0.1228, 0.3028, 0.01226), (-0.1162, 0.3015, 0.01298), (-0.111, 0.298, 0.01492), (-0.1078, 0.2928, 0.01778), (-0.1072, 0.2867, 0.02112), (-0.1403, 0.2933, 0.01751), (-0.1424, 0.2775, 0.007026), (-0.1138, 0.249, 0.006582), (-0.1199, 0.242, 0.006614), (-0.1268, 0.2407, 0.006626), (-0.1334, 0.2422, 0.006614), (-0.1386, 0.2494, 0.006581), (-0.1418, 0.2619, 0.006716), (-0.1093, 0.2614, 0.006717), (-0.1358, 0.2902, 0.00692), (-0.1297, 0.294, 0.006888), (-0.1228, 0.2953, 0.006877), (-0.1162, 0.2938, 0.006888), (-0.111, 0.2898, 0.006921), (-0.1078, 0.2839, 0.006969), (-0.1072, 0.2769, 0.007027), (-0.1403, 0.2844, 0.006969), (-0.1424, 0.2775, 0.006541), (-0.1138, 0.249, 0.006097), (-0.1199, 0.242, 0.006129), (-0.1268, 0.2407, 0.00614), (-0.1334, 0.2422, 0.006129), (-0.1386, 0.2494, 0.006096), (-0.1418, 0.2619, 0.006231), (-0.1093, 0.2614, 0.006232), (-0.1358, 0.2902, 0.006435), (-0.1297, 0.294, 0.006403), (-0.1228, 0.2953, 0.006391), (-0.1162, 0.2938, 0.006403), (-0.111, 0.2898, 0.006436), (-0.1078, 0.2839, 0.006484), (-0.1072, 0.2769, 0.006542), (-0.1403, 0.2844, 0.006483), (-0.1334, 0.2443, 0.008139), (-0.1268, 0.2428, 0.008198), (-0.1403, 0.285, 0.007687), (-0.1424, 0.2782, 0.007967), (-0.1199, 0.2441, 0.008147), (-0.1138, 0.2508, 0.007991), (-0.1078, 0.2845, 0.007706), (-0.111, 0.2903, 0.007466), (-0.1162, 0.2943, 0.007303), (-0.1228, 0.2958, 0.007244), (-0.1297, 0.2946, 0.007295), (-0.1358, 0.2908, 0.007451), (-0.1093, 0.2627, 0.007926), (-0.1386, 0.2512, 0.007976), (-0.1072, 0.2776, 0.007988), (-0.1418, 0.2632, 0.007907), (-0.04535, -0.4171, 0.4735), (-0.06229, -0.4171, 0.4607), (-0.07795, -0.4171, 0.4478), (-0.09461, -0.4171, 0.4297), (-0.09941, -0.4171, 0.4037), (-0.04535, -0.4942, 0.4735), (-0.06229, -0.4942, 0.4607), (-0.07795, -0.4942, 0.4478), (-0.09461, -0.4942, 0.4297), (-0.09941, -0.4942, 0.4037), (-0.04535, -0.5275, 0.4738), (-0.06229, -0.5275, 0.461), (-0.07795, -0.5275, 0.4481), (-0.09461, -0.5275, 0.4297), (-0.09941, -0.5275, 0.4037), (-0.04535, -0.5397, 0.4818), (-0.06229, -0.5397, 0.469), (-0.07795, -0.5397, 0.4533), (-0.09461, -0.5397, 0.4297), (-0.09941, -0.5397, 0.4037), (-0.04535, -0.5497, 0.4806), (-0.06229, -0.5497, 0.4678), (-0.07795, -0.5497, 0.4533), (-0.09461, -0.5497, 0.4297), (-0.09941, -0.5497, 0.4037), (-0.04502, -0.5566, 0.4763), (-0.0617, -0.5566, 0.4637), (-0.07711, -0.5566, 0.4494), (-0.09352, -0.5566, 0.4297), (-0.09824, -0.5566, 0.4041), (-0.05728, -0.5497, 0.3736), (-0.08667, -0.5497, 0.3822), (-0.0857, -0.5566, 0.3829), (-0.05676, -0.5566, 0.3744), (-0.05728, -0.5397, 0.3736), (-0.08667, -0.5397, 0.3822), (-0.05728, -0.5275, 0.3736), (-0.08667, -0.5275, 0.3822), (-0.05728, -0.4942, 0.3736), (-0.08667, -0.4942, 0.3822), (-0.05728, -0.4171, 0.3736), (-0.08667, -0.4171, 0.3822), (-0.06308, -0.3984, 0.3655), (-0.08114, -0.3984, 0.361), (-0.06879, -0.5566, 0.402), (-0.07802, -0.5566, 0.4108), (-0.08204, -0.5566, 0.4209), (-0.07836, -0.5566, 0.4368), (-0.06795, -0.5566, 0.4458), (-0.05396, -0.5566, 0.4473), (-0.06295, -0.5566, 0.432), (-0.06772, -0.5566, 0.4299), (-0.0711, -0.5566, 0.4248), (-0.07219, -0.5566, 0.4181), (-0.07069, -0.5566, 0.4116), (-0.06701, -0.5566, 0.4069), (-0.06214, -0.5566, 0.4054), (-0.05737, -0.5566, 0.4075), (-0.05807, -0.5566, 0.4305), (-0.0544, -0.5566, 0.4258), (-0.06562, -0.5514, 0.4112), (-0.06798, -0.5514, 0.4142), (-0.0529, -0.5566, 0.4193), (-0.06894, -0.5514, 0.4184), (-0.06824, -0.5514, 0.4227), (-0.05399, -0.5566, 0.4125), (-0.06607, -0.5514, 0.426), (-0.063, -0.5514, 0.4273), (-0.05642, -0.5566, 0.399), (-0.0442, -0.5566, 0.4026), (-0.04528, -0.5566, 0.4452), (-0.03605, -0.5566, 0.4364), (-0.03543, -0.5566, 0.4118), (-0.03245, -0.5566, 0.4242), (-0.06298, -0.5544, 0.4298), (-0.06694, -0.5544, 0.4281), (-0.06975, -0.5544, 0.4238), (-0.07065, -0.5544, 0.4183), (-0.06941, -0.5544, 0.4128), (-0.06635, -0.5544, 0.4089), (-0.0623, -0.5544, 0.4077), (-0.05833, -0.5544, 0.4094), (-0.05892, -0.5544, 0.4285), (-0.05586, -0.5544, 0.4247), (-0.06304, -0.5471, 0.4243), (-0.06501, -0.5471, 0.4235), (-0.05462, -0.5544, 0.4192), (-0.06642, -0.5471, 0.4214), (-0.06687, -0.5471, 0.4186), (-0.05552, -0.5544, 0.4136), (-0.06625, -0.5471, 0.4159), (-0.06472, -0.5471, 0.4139), (-0.06248, -0.5514, 0.4102), (-0.05941, -0.5514, 0.4116), (-0.05987, -0.5514, 0.4263), (-0.0575, -0.5514, 0.4234), (-0.05654, -0.5514, 0.4191), (-0.05724, -0.5514, 0.4148), (-0.0627, -0.5471, 0.4133), (-0.06072, -0.5471, 0.4142), (-0.06102, -0.5471, 0.4237), (-0.05949, -0.5471, 0.4218), (-0.06204, -0.5471, 0.4214), (-0.06358, -0.5471, 0.4218), (-0.05887, -0.5471, 0.4191), (-0.06257, -0.5471, 0.4191), (-0.06442, -0.5471, 0.4196), (-0.05932, -0.5471, 0.4163), (-0.06326, -0.5471, 0.4161), (-0.0655, -0.5471, 0.4167), (-0.08158, -0.4219, 0.376), (-0.07878, -0.4219, 0.3602), (-0.07065, -0.4219, 0.3542), (-0.05798, -0.4219, 0.3469), (-0.04202, -0.4219, 0.3336), (-0.07469, -0.4654, 0.376), (-0.07223, -0.4654, 0.3602), (-0.06507, -0.4654, 0.3556), (-0.05393, -0.4654, 0.3484), (-0.03989, -0.4654, 0.3452), (-0.06984, -0.477, 0.376), (-0.06761, -0.477, 0.3602), (-0.06115, -0.477, 0.3537), (-0.05108, -0.477, 0.3476), (-0.03839, -0.477, 0.3451), (-0.06577, -0.4881, 0.376), (-0.06325, -0.4881, 0.3602), (-0.04869, -0.4881, 0.3541), (-0.03713, -0.4881, 0.3525), (-0.05589, -0.3984, 0.3708), (-0.05589, -0.4219, 0.3711), (-0.05589, -0.4654, 0.3711), (-0.05589, -0.477, 0.3711), (-0.05589, -0.4881, 0.3711), (-0.03942, -0.3984, 0.3708), (-0.03942, -0.4219, 0.3711), (-0.03942, -0.4654, 0.3711), (-0.03942, -0.477, 0.3711), (-0.03942, -0.4881, 0.3711), (-0.01877, -0.3984, 0.3671), (-0.01877, -0.4171, 0.3756), (-0.01877, -0.4942, 0.3756), (-0.01877, -0.5275, 0.3756), (-0.01877, -0.5397, 0.3756), (-0.01877, -0.5497, 0.3756), (-0.01877, -0.5566, 0.3764), (-0.01877, 0.169, 0.6144), (-0.01877, -0.2023, 0.5902), (-0.01877, 0.26, 0.2265), (-0.01877, -0.2023, 0.2065), (-0.01877, 0.06693, 0.6213), (-0.01877, -0.06769, 0.6193), (-0.01877, -0.06769, 0.1703), (-0.01877, 0.06693, 0.1691), (-0.01877, -0.3006, 0.5415), (-0.01877, -0.3006, 0.2513), (-0.01877, 0.2326, 0.5976), (-0.01877, 0.3441, 0.2758), (-0.01877, 0.2954, 0.5732), (-0.01877, 0.383, 0.4246), (-0.01877, -0.3964, 0.4994), (-0.01877, -0.3964, 0.3069), (-0.01877, 0.3745, 0.3405), (-0.01877, 0.2662, 0.5884), (-0.01877, -0.1396, 0.6069), (-0.01877, -0.1396, 0.1896), (-0.01877, -0.2544, 0.5644), (-0.01877, -0.2544, 0.2302), (-0.01877, -0.4171, 0.4803), (-0.01877, -0.4942, 0.4803), (-0.01877, -0.5275, 0.4806), (-0.01877, -0.5397, 0.4886), (-0.01877, -0.5497, 0.4874), (-0.01877, -0.5566, 0.483), (-0.01877, -0.5566, 0.4494), (-0.01877, -0.5566, 0.4297), (-0.01877, -0.5566, 0.4041), (-0.01877, -0.4219, 0.3291), (-0.01877, -0.4654, 0.3442), (-0.01877, -0.477, 0.3441), (-0.01877, -0.4881, 0.3518), (-0.01877, -0.3984, 0.3708), (-0.01877, -0.4219, 0.3711), (-0.01877, -0.4654, 0.3711), (-0.01877, -0.477, 0.3711), (-0.01877, -0.4881, 0.3711), (-0.1071, -0.3735, 0.401), (-0.06308, -0.3735, 0.3192), (-0.08114, -0.3735, 0.3241), (-0.05589, -0.3735, 0.4084), (-0.03942, -0.3735, 0.4086), (-0.01877, -0.3735, 0.3278), (-0.01877, -0.3735, 0.4096), (-0.1164, -0.3487, 0.3223), (-0.1348, -0.3486, 0.3564), (-0.1423, -0.3495, 0.3855), (-0.1411, -0.3485, 0.4384), (-0.1237, -0.3485, 0.4735), (-0.09652, -0.3485, 0.4978), (-0.05271, -0.3485, 0.5146), (-0.01877, -0.3485, 0.5204), (-0.01877, -0.3485, 0.2791), (-0.0598, -0.3485, 0.2846), (-0.09072, -0.3489, 0.2993), (-0.1156, -0.3044, 0.5474), (-0.1311, -0.3088, 0.5128), (-0.04315, -0.4072, 0.5319), (-0.07561, -0.412, 0.4845), (-0.1036, -0.3592, 0.5167), (-0.06122, -0.3518, 0.569), (-0.1405, -0.2924, 0.545), (-0.1491, -0.3015, 0.5019), (-0.09001, -0.4163, 0.5315), (-0.08065, -0.4168, 0.4764), (-0.09339, -0.3764, 0.4929), (-0.1178, -0.3643, 0.5666), (-0.1777, -0.3172, 0.5182), (-0.1414, -0.3049, 0.4864), (-0.1097, -0.4336, 0.5013), (-0.08927, -0.4164, 0.4632), (-0.1207, -0.3709, 0.4845), (-0.148, -0.3765, 0.53), (-0.1907, -0.3396, 0.4891), (-0.1504, -0.3188, 0.4633), (-0.105, -0.4509, 0.4684), (-0.09518, -0.417, 0.4538), (-0.1276, -0.3723, 0.4644), (-0.1659, -0.3869, 0.4879), (-0.1798, -0.3469, 0.4646), (-0.1623, -0.3328, 0.4435), (-0.0954, -0.4599, 0.4494), (-0.09553, -0.4481, 0.4434), (-0.1395, -0.3896, 0.4159), (-0.1481, -0.3862, 0.4394), (-0.01877, -0.0003821, 0.6203), (0.05964, -0.000382, 0.6094), (0.1254, -0.000382, 0.5776), (0.1775, -0.0003819, 0.5282), (0.211, -0.0003819, 0.4621), (0.2226, -0.0003818, 0.3931), (0.211, -0.0003818, 0.3241), (0.1775, -0.0003817, 0.2618), (0.1254, -0.0003817, 0.2124), (0.05964, -0.0003816, 0.1807), (-0.01877, -0.0003817, 0.1697), (-0.09719, -0.000382, 0.6094), (-0.1629, -0.000382, 0.5776), (-0.2151, -0.0003819, 0.5282), (-0.2486, -0.0003819, 0.4621), (-0.2601, -0.0003818, 0.3931), (-0.2486, -0.0003818, 0.3241), (-0.2151, -0.0003817, 0.2618), (-0.1629, -0.0003817, 0.2124), (-0.09719, -0.0003816, 0.1807), (0.05588, 0.1259, 0.6071), (0.1182, 0.1285, 0.5772), (0.1677, 0.1326, 0.5307), (0.1883, 0.1412, 0.4798), (0.2134, 0.1106, 0.3988), (0.2057, 0.105, 0.3305), (0.1744, 0.1023, 0.2687), (0.1195, 0.1146, 0.2227), (0.04336, 0.164, 0.2078), (-0.01877, 0.1767, 0.2018), (-0.01877, 0.125, 0.6174), (-0.09343, 0.1259, 0.6071), (-0.1558, 0.1285, 0.5772), (-0.2052, 0.1326, 0.5307), (-0.2259, 0.1412, 0.4798), (-0.251, 0.1106, 0.3988), (-0.2433, 0.105, 0.3305), (-0.212, 0.1023, 0.2687), (-0.157, 0.1146, 0.2227), (-0.08091, 0.164, 0.2078)], [], [(12, 13, 33, 32), (25, 26, 46, 45), (21, 2, 22, 41), (10, 11, 31, 30), (19, 20, 40, 39), (8, 9, 29, 28), (6, 7, 27, 26), (17, 18, 38, 37), (4, 5, 25, 24), (15, 16, 36, 35), (2, 3, 23, 22), (13, 14, 34, 33), (11, 12, 32, 31), (20, 21, 41, 40), (9, 10, 30, 29), (18, 19, 39, 38), (7, 8, 28, 27), (5, 6, 26, 25), (16, 17, 37, 36), (3, 4, 24, 23), (14, 15, 35, 34), (60, 61, 81, 80), (36, 37, 57, 56), (23, 24, 44, 43), (34, 35, 55, 54), (32, 33, 53, 52), (41, 22, 42, 61), (30, 31, 51, 50), (39, 40, 60, 59), (28, 29, 49, 48), (26, 27, 47, 46), (37, 38, 58, 57), (24, 25, 45, 44), (35, 36, 56, 55), (22, 23, 43, 42), (33, 34, 54, 53), (31, 32, 52, 51), (40, 41, 61, 60), (29, 30, 50, 49), (38, 39, 59, 58), (27, 28, 48, 47), (62, 63, 83, 82), (49, 50, 70, 69), (58, 59, 79, 78), (47, 48, 68, 67), (45, 46, 66, 65), (56, 57, 77, 76), (43, 44, 64, 63), (54, 55, 75, 74), (52, 53, 73, 72), (61, 42, 62, 81), (50, 51, 71, 70), (59, 60, 80, 79), (48, 49, 69, 68), (46, 47, 67, 66), (57, 58, 78, 77), (44, 45, 65, 64), (55, 56, 76, 75), (42, 43, 63, 62), (53, 54, 74, 73), (51, 52, 72, 71), (91, 92, 112, 111), (73, 74, 94, 93), (71, 72, 92, 91), (80, 81, 101, 100), (69, 70, 90, 89), (78, 79, 99, 98), (67, 68, 88, 87), (65, 66, 86, 85), (76, 77, 97, 96), (63, 64, 84, 83), (74, 75, 95, 94), (72, 73, 93, 92), (81, 62, 82, 101), (70, 71, 91, 90), (79, 80, 100, 99), (68, 69, 89, 88), (66, 67, 87, 86), (77, 78, 98, 97), (64, 65, 85, 84), (75, 76, 96, 95), (119, 120, 140, 139), (100, 101, 121, 120), (89, 90, 110, 109), (98, 99, 119, 118), (87, 88, 108, 107), (85, 86, 106, 105), (96, 97, 117, 116), (83, 84, 104, 103), (94, 95, 115, 114), (92, 93, 113, 112), (101, 82, 102, 121), (90, 91, 111, 110), (99, 100, 120, 119), (88, 89, 109, 108), (86, 87, 107, 106), (97, 98, 118, 117), (84, 85, 105, 104), (95, 96, 116, 115), (82, 83, 103, 102), (93, 94, 114, 113), (132, 133, 153, 152), (108, 109, 129, 128), (106, 107, 127, 126), (117, 118, 138, 137), (104, 105, 125, 124), (115, 116, 136, 135), (102, 103, 123, 122), (113, 114, 134, 133), (111, 112, 132, 131), (120, 121, 141, 140), (109, 110, 130, 129), (118, 119, 139, 138), (107, 108, 128, 127), (105, 106, 126, 125), (116, 117, 137, 136), (103, 104, 124, 123), (114, 115, 135, 134), (112, 113, 133, 132), (121, 102, 122, 141), (110, 111, 131, 130), (145, 146, 166, 165), (141, 122, 142, 161), (130, 131, 151, 150), (139, 140, 160, 159), (128, 129, 149, 148), (126, 127, 147, 146), (137, 138, 158, 157), (124, 125, 145, 144), (135, 136, 156, 155), (122, 123, 143, 142), (133, 134, 154, 153), (131, 132, 152, 151), (140, 141, 161, 160), (129, 130, 150, 149), (138, 139, 159, 158), (127, 128, 148, 147), (125, 126, 146, 145), (136, 137, 157, 156), (123, 124, 144, 143), (134, 135, 155, 154), (180, 181, 201, 200), (156, 157, 177, 176), (143, 144, 164, 163), (154, 155, 175, 174), (152, 153, 173, 172), (161, 142, 162, 181), (150, 151, 171, 170), (159, 160, 180, 179), (148, 149, 169, 168), (146, 147, 167, 166), (157, 158, 178, 177), (144, 145, 165, 164), (155, 156, 176, 175), (142, 143, 163, 162), (153, 154, 174, 173), (151, 152, 172, 171), (160, 161, 181, 180), (149, 150, 170, 169), (158, 159, 179, 178), (147, 148, 168, 167), (182, 183, 203, 202), (169, 170, 190, 189), (178, 179, 199, 198), (167, 168, 188, 187), (165, 166, 186, 185), (176, 177, 197, 196), (163, 164, 184, 183), (174, 175, 195, 194), (172, 173, 193, 192), (181, 162, 182, 201), (170, 171, 191, 190), (179, 180, 200, 199), (168, 169, 189, 188), (166, 167, 187, 186), (177, 178, 198, 197), (164, 165, 185, 184), (175, 176, 196, 195), (162, 163, 183, 182), (173, 174, 194, 193), (171, 172, 192, 191), (206, 207, 227, 226), (193, 194, 214, 213), (191, 192, 212, 211), (200, 201, 221, 220), (189, 190, 210, 209), (198, 199, 219, 218), (187, 188, 208, 207), (185, 186, 206, 205), (196, 197, 217, 216), (183, 184, 204, 203), (194, 195, 215, 214), (192, 193, 213, 212), (201, 182, 202, 221), (190, 191, 211, 210), (199, 200, 220, 219), (188, 189, 209, 208), (186, 187, 207, 206), (197, 198, 218, 217), (184, 185, 205, 204), (195, 196, 216, 215), (241, 222, 242, 261), (217, 218, 238, 237), (204, 205, 225, 224), (215, 216, 236, 235), (202, 203, 223, 222), (213, 214, 234, 233), (211, 212, 232, 231), (220, 221, 241, 240), (209, 210, 230, 229), (218, 219, 239, 238), (207, 208, 228, 227), (205, 206, 226, 225), (216, 217, 237, 236), (203, 204, 224, 223), (214, 215, 235, 234), (212, 213, 233, 232), (221, 202, 222, 241), (210, 211, 231, 230), (219, 220, 240, 239), (208, 209, 229, 228), (243, 244, 264, 263), (230, 231, 251, 250), (239, 240, 260, 259), (228, 229, 249, 248), (226, 227, 247, 246), (237, 238, 258, 257), (224, 225, 245, 244), (235, 236, 256, 255), (222, 223, 243, 242), (233, 234, 254, 253), (231, 232, 252, 251), (240, 241, 261, 260), (229, 230, 250, 249), (238, 239, 259, 258), (227, 228, 248, 247), (225, 226, 246, 245), (236, 237, 257, 256), (223, 224, 244, 243), (234, 235, 255, 254), (232, 233, 253, 252), (278, 279, 299, 298), (254, 255, 275, 274), (252, 253, 273, 272), (261, 242, 262, 281), (250, 251, 271, 270), (259, 260, 280, 279), (248, 249, 269, 268), (246, 247, 267, 266), (257, 258, 278, 277), (244, 245, 265, 264), (255, 256, 276, 275), (242, 243, 263, 262), (253, 254, 274, 273), (251, 252, 272, 271), (260, 261, 281, 280), (249, 250, 270, 269), (258, 259, 279, 278), (247, 248, 268, 267), (245, 246, 266, 265), (256, 257, 277, 276), (291, 292, 312, 311), (267, 268, 288, 287), (265, 266, 286, 285), (276, 277, 297, 296), (263, 264, 284, 283), (274, 275, 295, 294), (272, 273, 293, 292), (281, 262, 282, 301), (270, 271, 291, 290), (279, 280, 300, 299), (268, 269, 289, 288), (266, 267, 287, 286), (277, 278, 298, 297), (264, 265, 285, 284), (275, 276, 296, 295), (262, 263, 283, 282), (273, 274, 294, 293), (271, 272, 292, 291), (280, 281, 301, 300), (269, 270, 290, 289), (302, 303, 304, 305, 306, 307, 308, 309, 310, 311, 312, 313, 314, 315, 316, 317, 318, 319, 320, 321), (300, 301, 321, 320), (289, 290, 310, 309), (298, 299, 319, 318), (287, 288, 308, 307), (285, 286, 306, 305), (296, 297, 317, 316), (283, 284, 304, 303), (294, 295, 315, 314), (292, 293, 313, 312), (301, 282, 302, 321), (290, 291, 311, 310), (299, 300, 320, 319), (288, 289, 309, 308), (286, 287, 307, 306), (297, 298, 318, 317), (284, 285, 305, 304), (295, 296, 316, 315), (282, 283, 303, 302), (293, 294, 314, 313), (322, 323, 5, 4), (336, 335, 16, 15), (329, 0, 3, 2), (338, 337, 14, 13), (328, 339, 12, 11), (331, 330, 21, 20), (327, 1, 10, 9), (333, 332, 19, 18), (325, 326, 8, 7), (323, 324, 6, 5), (335, 334, 17, 16), (0, 322, 4, 3), (337, 336, 15, 14), (339, 338, 13, 12), (330, 329, 2, 21), (1, 328, 11, 10), (332, 331, 20, 19), (326, 327, 9, 8), (324, 325, 7, 6), (334, 333, 18, 17), (1539, 1522, 341, 589), (589, 341, 343, 590), (590, 343, 345, 591), (591, 345, 347, 592), (592, 347, 349, 593), (593, 349, 351, 594), (595, 594, 610, 611), (596, 595, 611, 612), (596, 355, 357, 597), (597, 357, 1524, 1540), (598, 599, 379, 380), (1639, 1525, 359, 1629), (1609, 1526, 358, 1610), (1629, 359, 361, 1630), (1610, 358, 360, 1611), (1630, 361, 363, 1631), (1611, 360, 362, 1612), (1631, 363, 365, 1632), (1612, 362, 364, 1613), (1632, 365, 367, 1633), (1613, 364, 366, 1614), (1633, 367, 369, 1634), (1614, 366, 368, 1615), (1634, 369, 371, 1635), (1615, 368, 370, 1616), (1635, 371, 373, 1636), (1616, 370, 372, 1617), (1636, 373, 375, 1637), (1617, 372, 374, 1618), (1637, 375, 1528, 1638), (1618, 374, 1527, 1619), (600, 1541, 1529, 376), (601, 602, 382, 383), (603, 604, 377, 378), (605, 598, 380, 381), (606, 601, 383, 384), (599, 603, 378, 379), (602, 605, 381, 382), (1542, 606, 384, 1530), (604, 600, 376, 377), (354, 356, 418, 417), (344, 346, 388, 387), (395, 394, 422, 423), (356, 1523, 1532, 389), (340, 342, 386, 385), (356, 389, 420, 418), (1521, 340, 385, 1531), (348, 350, 415, 414), (342, 344, 387, 386), (397, 396, 424, 425), (392, 393, 324, 323), (388, 346, 413, 419), (393, 409, 428, 421), (352, 354, 417, 416), (410, 411, 392, 391), (1538, 412, 390, 1533), (408, 1537, 1534, 398), (346, 348, 414, 413), (394, 393, 421, 422), (411, 409, 393, 392), (412, 410, 391, 390), (395, 396, 327, 326), (393, 394, 325, 324), (391, 392, 323, 322), (398, 1534, 339, 328), (394, 395, 326, 325), (910, 911, 404, 405), (912, 913, 402, 403), (914, 915, 400, 401), (916, 1575, 1535, 399), (1576, 917, 407, 1536), (918, 910, 405, 406), (911, 912, 403, 404), (913, 914, 401, 402), (915, 377, 920, 923), (917, 918, 406, 407), (389, 408, 427, 420), (396, 395, 423, 424), (409, 388, 419, 428), (386, 387, 411, 410), (1531, 385, 412, 1538), (389, 1532, 1537, 408), (398, 397, 425, 426), (350, 352, 416, 415), (387, 388, 409, 411), (385, 386, 410, 412), (516, 531, 435, 444), (519, 526, 434, 433), (521, 525, 437, 438), (522, 529, 439, 440), (525, 516, 444, 437), (517, 530, 441, 442), (520, 517, 442, 443), (526, 528, 436, 434), (523, 518, 431, 430), (527, 519, 433, 432), (528, 520, 443, 436), (529, 521, 438, 439), (530, 522, 440, 441), (524, 523, 430, 429), (531, 524, 429, 435), (408, 398, 426, 427), (498, 495, 466, 456), (484, 490, 460, 461), (486, 484, 461, 463), (485, 487, 455, 450), (491, 493, 446, 445), (492, 497, 448, 447), (496, 485, 450, 449), (487, 486, 463, 455), (488, 499, 457, 458), (490, 489, 459, 460), (494, 491, 445, 451), (493, 492, 447, 446), (495, 494, 451, 466), (497, 496, 449, 448), (499, 498, 456, 457), (518, 527, 432, 431), (446, 447, 534, 533), (466, 451, 538, 554), (448, 449, 536, 535), (457, 456, 544, 545), (459, 458, 546, 547), (456, 466, 554, 544), (461, 460, 548, 549), (463, 461, 549, 551), (450, 455, 543, 537), (445, 446, 533, 532), (447, 448, 535, 534), (449, 450, 537, 536), (455, 463, 551, 543), (458, 457, 545, 546), (460, 459, 547, 548), (489, 488, 458, 459), (507, 506, 483, 468), (510, 501, 471, 473), (512, 500, 469, 477), (513, 504, 478, 479), (500, 507, 468, 469), (508, 505, 480, 470), (511, 508, 470, 475), (501, 503, 476, 471), (514, 509, 472, 481), (502, 510, 473, 474), (503, 511, 475, 476), (504, 512, 477, 478), (505, 513, 479, 480), (515, 514, 481, 482), (506, 515, 482, 483), (509, 502, 474, 472), (437, 444, 495, 498), (442, 441, 490, 484), (443, 442, 484, 486), (434, 436, 487, 485), (429, 430, 493, 491), (431, 432, 497, 492), (433, 434, 485, 496), (436, 443, 486, 487), (439, 438, 499, 488), (441, 440, 489, 490), (435, 429, 491, 494), (430, 431, 492, 493), (444, 435, 494, 495), (432, 433, 496, 497), (438, 437, 498, 499), (440, 439, 488, 489), (428, 419, 506, 507), (417, 418, 501, 510), (422, 421, 500, 512), (424, 423, 504, 513), (421, 428, 507, 500), (426, 425, 505, 508), (418, 420, 503, 501), (414, 415, 509, 514), (416, 417, 510, 502), (420, 427, 511, 503), (423, 422, 512, 504), (425, 424, 513, 505), (413, 414, 514, 515), (419, 413, 515, 506), (415, 416, 502, 509), (468, 483, 531, 516), (473, 471, 526, 519), (477, 469, 525, 521), (479, 478, 529, 522), (469, 468, 516, 525), (470, 480, 530, 517), (475, 470, 517, 520), (471, 476, 528, 526), (481, 472, 518, 523), (474, 473, 519, 527), (476, 475, 520, 528), (478, 477, 521, 529), (480, 479, 522, 530), (482, 481, 523, 524), (483, 482, 524, 531), (472, 474, 527, 518), (549, 548, 563, 564), (551, 549, 564, 566), (537, 543, 558, 453), (532, 533, 465, 467), (534, 535, 462, 464), (536, 537, 453, 454), (543, 551, 566, 558), (546, 545, 560, 561), (548, 547, 562, 563), (538, 532, 467, 452), (533, 534, 464, 465), (554, 538, 452, 569), (535, 536, 454, 462), (545, 544, 559, 560), (547, 546, 561, 562), (451, 445, 532, 538), (452, 467, 539, 553), (569, 452, 553, 579), (560, 559, 572, 573), (562, 561, 574, 575), (462, 454, 550, 542), (559, 569, 579, 572), (564, 563, 576, 577), (465, 464, 541, 540), (566, 564, 577, 578), (453, 558, 571, 552), (558, 566, 578, 571), (561, 560, 573, 574), (454, 453, 552, 550), (563, 562, 575, 576), (464, 462, 542, 541), (544, 554, 569, 559), (552, 571, 580, 556), (550, 552, 556, 557), (571, 578, 587, 580), (574, 573, 582, 583), (576, 575, 584, 585), (540, 541, 567, 568), (542, 550, 557, 565), (553, 539, 570, 555), (579, 553, 555, 588), (573, 572, 581, 582), (575, 574, 583, 584), (539, 540, 568, 570), (572, 579, 588, 581), (577, 576, 585, 586), (541, 542, 565, 567), (467, 465, 540, 539), (578, 577, 586, 587), (390, 391, 322, 0), (1007, 338, 339, 1534), (1533, 329, 330, 999), (396, 397, 1, 327), (1526, 1539, 589, 358), (358, 589, 590, 360), (360, 590, 591, 362), (362, 591, 592, 364), (364, 592, 593, 366), (366, 593, 594, 368), (368, 594, 595, 370), (370, 595, 596, 372), (372, 596, 597, 374), (374, 597, 1540, 1527), (349, 347, 599, 598), (341, 1522, 1541, 600), (602, 601, 613, 614), (345, 343, 604, 603), (351, 349, 598, 605), (357, 355, 601, 606), (347, 345, 603, 599), (605, 602, 614, 615), (1524, 357, 606, 1542), (343, 341, 600, 604), (611, 610, 616, 617), (612, 611, 617, 618), (614, 613, 619, 620), (615, 614, 620, 621), (351, 605, 615, 607), (601, 355, 609, 613), (355, 596, 612, 609), (594, 351, 607, 610), (607, 615, 621, 608), (613, 609, 353, 619), (609, 612, 618, 353), (610, 607, 608, 616), (621, 620, 628, 629), (620, 619, 627, 628), (618, 617, 625, 626), (617, 616, 624, 625), (616, 608, 623, 624), (353, 618, 626, 622), (619, 353, 622, 627), (608, 621, 629, 623), (629, 628, 636, 637), (628, 627, 635, 636), (626, 625, 633, 634), (625, 624, 632, 633), (624, 623, 631, 632), (622, 626, 634, 630), (627, 622, 630, 635), (623, 629, 637, 631), (637, 636, 644, 645), (636, 635, 643, 644), (634, 633, 641, 642), (633, 632, 640, 641), (632, 631, 639, 640), (630, 634, 642, 638), (635, 630, 638, 643), (631, 637, 645, 639), (645, 644, 652, 653), (644, 643, 651, 652), (642, 641, 649, 650), (641, 640, 648, 649), (640, 639, 647, 648), (638, 642, 650, 646), (643, 638, 646, 651), (639, 645, 653, 647), (653, 652, 660, 661), (652, 651, 659, 660), (650, 649, 657, 658), (649, 648, 656, 657), (648, 647, 655, 656), (646, 650, 658, 654), (651, 646, 654, 659), (647, 653, 661, 655), (678, 679, 668, 669), (679, 680, 667, 668), (681, 682, 665, 666), (682, 683, 664, 665), (683, 684, 663, 664), (685, 681, 666, 662), (680, 685, 662, 667), (684, 678, 669, 663), (669, 668, 676, 677), (677, 676, 675, 670, 674, 673, 672, 671), (668, 667, 675, 676), (666, 665, 673, 674), (665, 664, 672, 673), (664, 663, 671, 672), (662, 666, 674, 670), (667, 662, 670, 675), (663, 669, 677, 671), (661, 660, 679, 678), (660, 659, 680, 679), (658, 657, 682, 681), (657, 656, 683, 682), (656, 655, 684, 683), (654, 658, 681, 685), (659, 654, 685, 680), (655, 661, 678, 684), (557, 556, 687, 688), (587, 586, 699, 700), (585, 584, 697, 698), (583, 582, 695, 696), (555, 570, 692, 686), (568, 567, 690, 691), (581, 588, 701, 694), (565, 557, 688, 689), (588, 555, 686, 701), (586, 585, 698, 699), (584, 583, 696, 697), (582, 581, 694, 695), (570, 568, 691, 692), (556, 580, 693, 687), (567, 565, 689, 690), (580, 587, 700, 693), (689, 688, 704, 705), (700, 699, 715, 716), (698, 697, 713, 714), (696, 695, 711, 712), (686, 692, 708, 702), (692, 691, 707, 708), (694, 701, 717, 710), (690, 689, 705, 706), (701, 686, 702, 717), (688, 687, 703, 704), (699, 698, 714, 715), (697, 696, 712, 713), (695, 694, 710, 711), (687, 693, 709, 703), (691, 690, 706, 707), (693, 700, 716, 709), (750, 751, 721, 722), (752, 753, 718, 733), (754, 755, 719, 720), (756, 757, 730, 731), (758, 759, 728, 729), (760, 761, 726, 727), (755, 762, 725, 719), (763, 750, 722, 723), (762, 764, 732, 725), (751, 754, 720, 721), (764, 756, 731, 732), (757, 758, 729, 730), (759, 760, 727, 728), (753, 765, 724, 718), (765, 763, 723, 724), (761, 752, 733, 726), (723, 722, 738, 739), (735, 741, 748, 747, 746, 745, 744, 743, 742, 749, 734, 740, 739, 738, 737, 736), (725, 732, 748, 741), (721, 720, 736, 737), (732, 731, 747, 748), (730, 729, 745, 746), (728, 727, 743, 744), (718, 724, 740, 734), (724, 723, 739, 740), (726, 733, 749, 742), (722, 721, 737, 738), (733, 718, 734, 749), (720, 719, 735, 736), (731, 730, 746, 747), (729, 728, 744, 745), (727, 726, 742, 743), (719, 725, 741, 735), (706, 705, 751, 750), (717, 702, 753, 752), (704, 703, 755, 754), (715, 714, 757, 756), (713, 712, 759, 758), (711, 710, 761, 760), (703, 709, 762, 755), (707, 706, 750, 763), (709, 716, 764, 762), (705, 704, 754, 751), (716, 715, 756, 764), (714, 713, 758, 757), (712, 711, 760, 759), (702, 708, 765, 753), (708, 707, 763, 765), (710, 717, 752, 761), (403, 402, 769, 770), (402, 401, 768, 769), (401, 400, 767, 768), (400, 399, 766, 767), (399, 1535, 1543, 766), (770, 769, 774, 775), (769, 768, 773, 774), (768, 767, 772, 773), (767, 766, 771, 772), (766, 1543, 1544, 771), (775, 774, 779, 780), (774, 773, 778, 779), (773, 772, 777, 778), (772, 771, 776, 777), (771, 1544, 1545, 776), (780, 779, 784, 785), (779, 778, 783, 784), (778, 777, 782, 783), (777, 776, 781, 782), (776, 1545, 1546, 781), (785, 784, 789, 790), (784, 783, 788, 789), (783, 782, 787, 788), (782, 781, 786, 787), (781, 1546, 1547, 786), (790, 789, 794, 795), (789, 788, 793, 794), (788, 787, 792, 793), (787, 786, 791, 792), (786, 1547, 1548, 791), (796, 799, 1520, 1519), (800, 796, 1519, 1518), (802, 800, 1518, 1517), (804, 802, 1517, 1516), (806, 804, 1516, 1515), (808, 806, 1515, 1514), (790, 795, 798, 797), (797, 798, 799, 796), (785, 790, 797, 801), (801, 797, 796, 800), (780, 785, 801, 803), (803, 801, 800, 802), (775, 780, 803, 805), (805, 803, 802, 804), (770, 775, 805, 807), (807, 805, 804, 806), (403, 770, 807, 809), (809, 807, 806, 808), (815, 836, 824, 816), (814, 815, 816, 817), (813, 814, 817, 818), (812, 813, 818, 819), (811, 812, 819, 820), (835, 834, 822, 823), (810, 811, 820, 821), (834, 810, 821, 822), (838, 835, 823, 831), (836, 837, 825, 824), (837, 839, 828, 825), (839, 838, 831, 828), (816, 824, 848, 840), (817, 816, 840, 841), (818, 817, 841, 842), (819, 818, 842, 843), (820, 819, 843, 844), (823, 822, 846, 847), (821, 820, 844, 845), (822, 821, 845, 846), (831, 823, 847, 855), (824, 825, 849, 848), (825, 828, 852, 849), (828, 831, 855, 852), (791, 1548, 836, 815), (792, 791, 815, 814), (793, 792, 814, 813), (794, 793, 813, 812), (795, 794, 812, 811), (1520, 799, 834, 835), (798, 795, 811, 810), (799, 798, 810, 834), (1551, 1520, 835, 838), (1548, 1549, 837, 836), (1549, 1550, 839, 837), (1550, 1551, 838, 839), (840, 848, 860, 833), (841, 840, 833, 832), (842, 841, 832, 830), (843, 842, 830, 829), (844, 843, 829, 827), (847, 846, 858, 859), (845, 844, 827, 826), (846, 845, 826, 858), (855, 847, 859, 863), (848, 849, 861, 860), (849, 852, 862, 861), (852, 855, 863, 862), (827, 829, 854, 856), (829, 830, 853, 854), (830, 832, 851, 853), (832, 833, 850, 851), (833, 860, 866, 850), (859, 858, 864, 865), (826, 827, 856, 857), (858, 826, 857, 864), (863, 859, 865, 873), (860, 861, 867, 866), (861, 862, 870, 867), (862, 863, 873, 870), (851, 850, 868, 869), (850, 866, 867, 868), (853, 851, 869), (869, 868, 871, 872), (854, 853, 869, 872), (868, 867, 870, 871), (856, 854, 872, 875), (871, 870, 873, 874), (872, 871, 874, 875), (857, 856, 875), (875, 874, 864, 857), (874, 873, 865, 864), (1536, 407, 880, 1552), (407, 406, 879, 880), (406, 405, 878, 879), (405, 404, 877, 878), (404, 403, 876, 877), (1552, 880, 885, 1553), (880, 879, 884, 885), (879, 878, 883, 884), (878, 877, 882, 883), (877, 876, 881, 882), (1553, 885, 890, 1554), (885, 884, 889, 890), (884, 883, 888, 889), (883, 882, 887, 888), (882, 881, 886, 887), (1554, 890, 894, 1555), (890, 889, 893, 894), (887, 886, 891, 892), (891, 886, 898, 899), (886, 881, 897, 898), (881, 876, 896, 897), (876, 403, 895, 896), (899, 898, 903, 904), (898, 897, 902, 903), (897, 896, 901, 902), (896, 895, 900, 901), (904, 903, 1559, 1560), (903, 902, 1558, 1559), (902, 901, 1557, 1558), (901, 900, 1556, 1557), (904, 1560, 1555, 894), (899, 904, 894, 893), (889, 888, 892, 893), (888, 887, 892), (891, 899, 893, 892), (427, 426, 508, 511), (809, 808, 906, 907), (808, 1514, 1566, 906), (403, 809, 907, 905), (1556, 900, 909, 1567), (900, 895, 908, 909), (895, 403, 905, 908), (382, 381, 911, 910), (380, 379, 913, 912), (378, 377, 915, 914), (376, 1529, 1575, 916), (1530, 384, 917, 1576), (383, 382, 910, 918), (381, 380, 912, 911), (379, 378, 914, 913), (916, 399, 921, 924), (384, 383, 918, 917), (923, 920, 926, 929), (924, 921, 927, 930), (376, 916, 924, 919), (400, 915, 923, 922), (399, 400, 922, 921), (377, 376, 919, 920), (929, 926, 932, 935), (930, 927, 933, 936), (919, 924, 930, 925), (922, 923, 929, 928), (921, 922, 928, 927), (920, 919, 925, 926), (935, 932, 938, 941), (936, 933, 939, 942), (925, 930, 936, 931), (928, 929, 935, 934), (927, 928, 934, 933), (926, 925, 931, 932), (941, 938, 944, 947), (942, 939, 945, 948), (931, 936, 942, 937), (934, 935, 941, 940), (933, 934, 940, 939), (932, 931, 937, 938), (947, 948, 945, 946), (944, 943, 948, 947), (937, 942, 948, 943), (940, 941, 947, 946), (939, 940, 946, 945), (938, 937, 943, 944), (1539, 1198, 950, 1522), (1198, 1199, 952, 950), (1199, 1200, 954, 952), (1200, 1201, 956, 954), (1201, 1202, 958, 956), (1202, 1203, 960, 958), (1204, 1220, 1219, 1203), (1205, 1221, 1220, 1204), (1205, 1206, 966, 964), (1206, 1540, 1524, 966), (1207, 989, 988, 1208), (1639, 1640, 968, 1525), (1609, 1620, 967, 1526), (1640, 1641, 970, 968), (1620, 1621, 969, 967), (1641, 1642, 972, 970), (1621, 1622, 971, 969), (1642, 1643, 974, 972), (1622, 1623, 973, 971), (1643, 1644, 976, 974), (1623, 1624, 975, 973), (1644, 1645, 978, 976), (1624, 1625, 977, 975), (1645, 1646, 980, 978), (1625, 1626, 979, 977), (1646, 1647, 982, 980), (1626, 1627, 981, 979), (1647, 1648, 984, 982), (1627, 1628, 983, 981), (1648, 1638, 1528, 984), (1628, 1619, 1527, 983), (1209, 985, 1529, 1541), (1210, 992, 991, 1211), (1212, 987, 986, 1213), (1214, 990, 989, 1207), (1215, 993, 992, 1210), (1208, 988, 987, 1212), (1211, 991, 990, 1214), (1542, 1530, 993, 1215), (1213, 986, 985, 1209), (963, 1026, 1027, 965), (953, 996, 997, 955), (1004, 1032, 1031, 1003), (965, 998, 1532, 1523), (949, 994, 995, 951), (965, 1027, 1029, 998), (1521, 1531, 994, 949), (957, 1023, 1024, 959), (951, 995, 996, 953), (1006, 1034, 1033, 1005), (1001, 332, 333, 1002), (997, 1028, 1022, 955), (1002, 1030, 1037, 1018), (961, 1025, 1026, 963), (1019, 1000, 1001, 1020), (1538, 1533, 999, 1021), (1017, 1007, 1534, 1537), (955, 1022, 1023, 957), (1003, 1031, 1030, 1002), (1020, 1001, 1002, 1018), (1021, 999, 1000, 1019), (1004, 335, 336, 1005), (1002, 333, 334, 1003), (1000, 331, 332, 1001), (1003, 334, 335, 1004), (1568, 1014, 1013, 1569), (1570, 1012, 1011, 1571), (1572, 1010, 1009, 1573), (1574, 1008, 1535, 1575), (1576, 1536, 1016, 1577), (1578, 1015, 1014, 1568), (1569, 1013, 1012, 1570), (1571, 1011, 1010, 1572), (1573, 1583, 1580, 986), (1577, 1016, 1015, 1578), (998, 1029, 1036, 1017), (1005, 1033, 1032, 1004), (1018, 1037, 1028, 997), (995, 1019, 1020, 996), (1531, 1538, 1021, 994), (998, 1017, 1537, 1532), (1007, 1035, 1034, 1006), (959, 1024, 1025, 961), (996, 1020, 1018, 997), (994, 1021, 1019, 995), (1125, 1053, 1044, 1140), (1128, 1042, 1043, 1135), (1130, 1047, 1046, 1134), (1131, 1049, 1048, 1138), (1134, 1046, 1053, 1125), (1126, 1051, 1050, 1139), (1129, 1052, 1051, 1126), (1135, 1043, 1045, 1137), (1132, 1039, 1040, 1127), (1136, 1041, 1042, 1128), (1137, 1045, 1052, 1129), (1138, 1048, 1047, 1130), (1139, 1050, 1049, 1131), (1133, 1038, 1039, 1132), (1140, 1044, 1038, 1133), (1017, 1036, 1035, 1007), (1107, 1065, 1075, 1104), (1093, 1070, 1069, 1099), (1095, 1072, 1070, 1093), (1094, 1059, 1064, 1096), (1100, 1054, 1055, 1102), (1101, 1056, 1057, 1106), (1105, 1058, 1059, 1094), (1096, 1064, 1072, 1095), (1097, 1067, 1066, 1108), (1099, 1069, 1068, 1098), (1103, 1060, 1054, 1100), (1102, 1055, 1056, 1101), (1104, 1075, 1060, 1103), (1106, 1057, 1058, 1105), (1108, 1066, 1065, 1107), (1127, 1040, 1041, 1136), (1055, 1142, 1143, 1056), (1075, 1163, 1147, 1060), (1057, 1144, 1145, 1058), (1066, 1154, 1153, 1065), (1068, 1156, 1155, 1067), (1065, 1153, 1163, 1075), (1070, 1158, 1157, 1069), (1072, 1160, 1158, 1070), (1059, 1146, 1152, 1064), (1054, 1141, 1142, 1055), (1056, 1143, 1144, 1057), (1058, 1145, 1146, 1059), (1064, 1152, 1160, 1072), (1067, 1155, 1154, 1066), (1069, 1157, 1156, 1068), (1098, 1068, 1067, 1097), (1116, 1077, 1092, 1115), (1119, 1082, 1080, 1110), (1121, 1086, 1078, 1109), (1122, 1088, 1087, 1113), (1109, 1078, 1077, 1116), (1117, 1079, 1089, 1114), (1120, 1084, 1079, 1117), (1110, 1080, 1085, 1112), (1123, 1090, 1081, 1118), (1111, 1083, 1082, 1119), (1112, 1085, 1084, 1120), (1113, 1087, 1086, 1121), (1114, 1089, 1088, 1122), (1124, 1091, 1090, 1123), (1115, 1092, 1091, 1124), (1118, 1081, 1083, 1111), (1046, 1107, 1104, 1053), (1051, 1093, 1099, 1050), (1052, 1095, 1093, 1051), (1043, 1094, 1096, 1045), (1038, 1100, 1102, 1039), (1040, 1101, 1106, 1041), (1042, 1105, 1094, 1043), (1045, 1096, 1095, 1052), (1048, 1097, 1108, 1047), (1050, 1099, 1098, 1049), (1044, 1103, 1100, 1038), (1039, 1102, 1101, 1040), (1053, 1104, 1103, 1044), (1041, 1106, 1105, 1042), (1047, 1108, 1107, 1046), (1049, 1098, 1097, 1048), (1037, 1116, 1115, 1028), (1026, 1119, 1110, 1027), (1031, 1121, 1109, 1030), (1033, 1122, 1113, 1032), (1030, 1109, 1116, 1037), (1035, 1117, 1114, 1034), (1027, 1110, 1112, 1029), (1023, 1123, 1118, 1024), (1025, 1111, 1119, 1026), (1029, 1112, 1120, 1036), (1032, 1113, 1121, 1031), (1034, 1114, 1122, 1033), (1022, 1124, 1123, 1023), (1028, 1115, 1124, 1022), (1024, 1118, 1111, 1025), (1077, 1125, 1140, 1092), (1082, 1128, 1135, 1080), (1086, 1130, 1134, 1078), (1088, 1131, 1138, 1087), (1078, 1134, 1125, 1077), (1079, 1126, 1139, 1089), (1084, 1129, 1126, 1079), (1080, 1135, 1137, 1085), (1090, 1132, 1127, 1081), (1083, 1136, 1128, 1082), (1085, 1137, 1129, 1084), (1087, 1138, 1130, 1086), (1089, 1139, 1131, 1088), (1091, 1133, 1132, 1090), (1092, 1140, 1133, 1091), (1081, 1127, 1136, 1083), (1158, 1173, 1172, 1157), (1160, 1175, 1173, 1158), (1146, 1062, 1167, 1152), (1141, 1076, 1074, 1142), (1143, 1073, 1071, 1144), (1145, 1063, 1062, 1146), (1152, 1167, 1175, 1160), (1155, 1170, 1169, 1154), (1157, 1172, 1171, 1156), (1147, 1061, 1076, 1141), (1142, 1074, 1073, 1143), (1163, 1178, 1061, 1147), (1144, 1071, 1063, 1145), (1154, 1169, 1168, 1153), (1156, 1171, 1170, 1155), (1060, 1147, 1141, 1054), (1061, 1162, 1148, 1076), (1178, 1188, 1162, 1061), (1169, 1182, 1181, 1168), (1171, 1184, 1183, 1170), (1071, 1151, 1159, 1063), (1168, 1181, 1188, 1178), (1173, 1186, 1185, 1172), (1074, 1149, 1150, 1073), (1175, 1187, 1186, 1173), (1062, 1161, 1180, 1167), (1167, 1180, 1187, 1175), (1170, 1183, 1182, 1169), (1063, 1159, 1161, 1062), (1172, 1185, 1184, 1171), (1073, 1150, 1151, 1071), (1153, 1168, 1178, 1163), (1161, 1165, 1189, 1180), (1159, 1166, 1165, 1161), (1180, 1189, 1196, 1187), (1183, 1192, 1191, 1182), (1185, 1194, 1193, 1184), (1149, 1177, 1176, 1150), (1151, 1174, 1166, 1159), (1162, 1164, 1179, 1148), (1188, 1197, 1164, 1162), (1182, 1191, 1190, 1181), (1184, 1193, 1192, 1183), (1148, 1179, 1177, 1149), (1181, 1190, 1197, 1188), (1186, 1195, 1194, 1185), (1150, 1176, 1174, 1151), (1076, 1148, 1149, 1074), (1187, 1196, 1195, 1186), (999, 330, 331, 1000), (1006, 337, 338, 1007), (397, 398, 328, 1), (1005, 336, 337, 1006), (1526, 967, 1198, 1539), (967, 969, 1199, 1198), (969, 971, 1200, 1199), (971, 973, 1201, 1200), (973, 975, 1202, 1201), (975, 977, 1203, 1202), (977, 979, 1204, 1203), (979, 981, 1205, 1204), (981, 983, 1206, 1205), (983, 1527, 1540, 1206), (958, 1207, 1208, 956), (950, 1209, 1541, 1522), (1211, 1223, 1222, 1210), (954, 1212, 1213, 952), (960, 1214, 1207, 958), (966, 1215, 1210, 964), (956, 1208, 1212, 954), (1214, 1224, 1223, 1211), (1524, 1542, 1215, 966), (952, 1213, 1209, 950), (1220, 1226, 1225, 1219), (1221, 1227, 1226, 1220), (1223, 1229, 1228, 1222), (1224, 1230, 1229, 1223), (960, 1216, 1224, 1214), (1210, 1222, 1218, 964), (964, 1218, 1221, 1205), (1203, 1219, 1216, 960), (1216, 1217, 1230, 1224), (1222, 1228, 962, 1218), (1218, 962, 1227, 1221), (1219, 1225, 1217, 1216), (1230, 1238, 1237, 1229), (1229, 1237, 1236, 1228), (1227, 1235, 1234, 1226), (1226, 1234, 1233, 1225), (1225, 1233, 1232, 1217), (962, 1231, 1235, 1227), (1228, 1236, 1231, 962), (1217, 1232, 1238, 1230), (1238, 1246, 1245, 1237), (1237, 1245, 1244, 1236), (1235, 1243, 1242, 1234), (1234, 1242, 1241, 1233), (1233, 1241, 1240, 1232), (1231, 1239, 1243, 1235), (1236, 1244, 1239, 1231), (1232, 1240, 1246, 1238), (1246, 1254, 1253, 1245), (1245, 1253, 1252, 1244), (1243, 1251, 1250, 1242), (1242, 1250, 1249, 1241), (1241, 1249, 1248, 1240), (1239, 1247, 1251, 1243), (1244, 1252, 1247, 1239), (1240, 1248, 1254, 1246), (1254, 1262, 1261, 1253), (1253, 1261, 1260, 1252), (1251, 1259, 1258, 1250), (1250, 1258, 1257, 1249), (1249, 1257, 1256, 1248), (1247, 1255, 1259, 1251), (1252, 1260, 1255, 1247), (1248, 1256, 1262, 1254), (1262, 1270, 1269, 1261), (1261, 1269, 1268, 1260), (1259, 1267, 1266, 1258), (1258, 1266, 1265, 1257), (1257, 1265, 1264, 1256), (1255, 1263, 1267, 1259), (1260, 1268, 1263, 1255), (1256, 1264, 1270, 1262), (1287, 1278, 1277, 1288), (1288, 1277, 1276, 1289), (1290, 1275, 1274, 1291), (1291, 1274, 1273, 1292), (1292, 1273, 1272, 1293), (1294, 1271, 1275, 1290), (1289, 1276, 1271, 1294), (1293, 1272, 1278, 1287), (1278, 1286, 1285, 1277), (1286, 1280, 1281, 1282, 1283, 1279, 1284, 1285), (1277, 1285, 1284, 1276), (1275, 1283, 1282, 1274), (1274, 1282, 1281, 1273), (1273, 1281, 1280, 1272), (1271, 1279, 1283, 1275), (1276, 1284, 1279, 1271), (1272, 1280, 1286, 1278), (1270, 1287, 1288, 1269), (1269, 1288, 1289, 1268), (1267, 1290, 1291, 1266), (1266, 1291, 1292, 1265), (1265, 1292, 1293, 1264), (1263, 1294, 1290, 1267), (1268, 1289, 1294, 1263), (1264, 1293, 1287, 1270), (1166, 1297, 1296, 1165), (1196, 1309, 1308, 1195), (1194, 1307, 1306, 1193), (1192, 1305, 1304, 1191), (1164, 1295, 1301, 1179), (1177, 1300, 1299, 1176), (1190, 1303, 1310, 1197), (1174, 1298, 1297, 1166), (1197, 1310, 1295, 1164), (1195, 1308, 1307, 1194), (1193, 1306, 1305, 1192), (1191, 1304, 1303, 1190), (1179, 1301, 1300, 1177), (1165, 1296, 1302, 1189), (1176, 1299, 1298, 1174), (1189, 1302, 1309, 1196), (1298, 1314, 1313, 1297), (1309, 1325, 1324, 1308), (1307, 1323, 1322, 1306), (1305, 1321, 1320, 1304), (1295, 1311, 1317, 1301), (1301, 1317, 1316, 1300), (1303, 1319, 1326, 1310), (1299, 1315, 1314, 1298), (1310, 1326, 1311, 1295), (1297, 1313, 1312, 1296), (1308, 1324, 1323, 1307), (1306, 1322, 1321, 1305), (1304, 1320, 1319, 1303), (1296, 1312, 1318, 1302), (1300, 1316, 1315, 1299), (1302, 1318, 1325, 1309), (1359, 1331, 1330, 1360), (1361, 1342, 1327, 1362), (1363, 1329, 1328, 1364), (1365, 1340, 1339, 1366), (1367, 1338, 1337, 1368), (1369, 1336, 1335, 1370), (1364, 1328, 1334, 1371), (1372, 1332, 1331, 1359), (1371, 1334, 1341, 1373), (1360, 1330, 1329, 1363), (1373, 1341, 1340, 1365), (1366, 1339, 1338, 1367), (1368, 1337, 1336, 1369), (1362, 1327, 1333, 1374), (1374, 1333, 1332, 1372), (1370, 1335, 1342, 1361), (1332, 1348, 1347, 1331), (1344, 1345, 1346, 1347, 1348, 1349, 1343, 1358, 1351, 1352, 1353, 1354, 1355, 1356, 1357, 1350), (1334, 1350, 1357, 1341), (1330, 1346, 1345, 1329), (1341, 1357, 1356, 1340), (1339, 1355, 1354, 1338), (1337, 1353, 1352, 1336), (1327, 1343, 1349, 1333), (1333, 1349, 1348, 1332), (1335, 1351, 1358, 1342), (1331, 1347, 1346, 1330), (1342, 1358, 1343, 1327), (1329, 1345, 1344, 1328), (1340, 1356, 1355, 1339), (1338, 1354, 1353, 1337), (1336, 1352, 1351, 1335), (1328, 1344, 1350, 1334), (1315, 1359, 1360, 1314), (1326, 1361, 1362, 1311), (1313, 1363, 1364, 1312), (1324, 1365, 1366, 1323), (1322, 1367, 1368, 1321), (1320, 1369, 1370, 1319), (1312, 1364, 1371, 1318), (1316, 1372, 1359, 1315), (1318, 1371, 1373, 1325), (1314, 1360, 1363, 1313), (1325, 1373, 1365, 1324), (1323, 1366, 1367, 1322), (1321, 1368, 1369, 1320), (1311, 1362, 1374, 1317), (1317, 1374, 1372, 1316), (1319, 1370, 1361, 1326), (1012, 1379, 1378, 1011), (1011, 1378, 1377, 1010), (1010, 1377, 1376, 1009), (1009, 1376, 1375, 1008), (1008, 1375, 1543, 1535), (1379, 1384, 1383, 1378), (1378, 1383, 1382, 1377), (1377, 1382, 1381, 1376), (1376, 1381, 1380, 1375), (1375, 1380, 1544, 1543), (1384, 1389, 1388, 1383), (1383, 1388, 1387, 1382), (1382, 1387, 1386, 1381), (1381, 1386, 1385, 1380), (1380, 1385, 1545, 1544), (1389, 1394, 1393, 1388), (1388, 1393, 1392, 1387), (1387, 1392, 1391, 1386), (1386, 1391, 1390, 1385), (1385, 1390, 1546, 1545), (1394, 1399, 1398, 1393), (1393, 1398, 1397, 1392), (1392, 1397, 1396, 1391), (1391, 1396, 1395, 1390), (1390, 1395, 1547, 1546), (1399, 1404, 1403, 1398), (1398, 1403, 1402, 1397), (1397, 1402, 1401, 1396), (1396, 1401, 1400, 1395), (1395, 1400, 1548, 1547), (1405, 1519, 1520, 1408), (1409, 1518, 1519, 1405), (1411, 1517, 1518, 1409), (1413, 1516, 1517, 1411), (1415, 1515, 1516, 1413), (1417, 1514, 1515, 1415), (1399, 1406, 1407, 1404), (1406, 1405, 1408, 1407), (1394, 1410, 1406, 1399), (1410, 1409, 1405, 1406), (1389, 1412, 1410, 1394), (1412, 1411, 1409, 1410), (1384, 1414, 1412, 1389), (1414, 1413, 1411, 1412), (1379, 1416, 1414, 1384), (1416, 1415, 1413, 1414), (1012, 1418, 1416, 1379), (1418, 1417, 1415, 1416), (1424, 1425, 1433, 1445), (1423, 1426, 1425, 1424), (1422, 1427, 1426, 1423), (1421, 1428, 1427, 1422), (1420, 1429, 1428, 1421), (1444, 1432, 1431, 1443), (1419, 1430, 1429, 1420), (1443, 1431, 1430, 1419), (1447, 1440, 1432, 1444), (1445, 1433, 1434, 1446), (1446, 1434, 1437, 1448), (1448, 1437, 1440, 1447), (1425, 1449, 1457, 1433), (1426, 1450, 1449, 1425), (1427, 1451, 1450, 1426), (1428, 1452, 1451, 1427), (1429, 1453, 1452, 1428), (1432, 1456, 1455, 1431), (1430, 1454, 1453, 1429), (1431, 1455, 1454, 1430), (1440, 1464, 1456, 1432), (1433, 1457, 1458, 1434), (1434, 1458, 1461, 1437), (1437, 1461, 1464, 1440), (1400, 1424, 1445, 1548), (1401, 1423, 1424, 1400), (1402, 1422, 1423, 1401), (1403, 1421, 1422, 1402), (1404, 1420, 1421, 1403), (1520, 1444, 1443, 1408), (1407, 1419, 1420, 1404), (1408, 1443, 1419, 1407), (1551, 1447, 1444, 1520), (1548, 1445, 1446, 1549), (1549, 1446, 1448, 1550), (1550, 1448, 1447, 1551), (1449, 1442, 1469, 1457), (1450, 1441, 1442, 1449), (1451, 1439, 1441, 1450), (1452, 1438, 1439, 1451), (1453, 1436, 1438, 1452), (1456, 1468, 1467, 1455), (1454, 1435, 1436, 1453), (1455, 1467, 1435, 1454), (1464, 1472, 1468, 1456), (1457, 1469, 1470, 1458), (1458, 1470, 1471, 1461), (1461, 1471, 1472, 1464), (1436, 1465, 1463, 1438), (1438, 1463, 1462, 1439), (1439, 1462, 1460, 1441), (1441, 1460, 1459, 1442), (1442, 1459, 1475, 1469), (1468, 1474, 1473, 1467), (1435, 1466, 1465, 1436), (1467, 1473, 1466, 1435), (1472, 1482, 1474, 1468), (1469, 1475, 1476, 1470), (1470, 1476, 1479, 1471), (1471, 1479, 1482, 1472), (1460, 1478, 1477, 1459), (1459, 1477, 1476, 1475), (1462, 1478, 1460), (1478, 1481, 1480, 1477), (1463, 1481, 1478, 1462), (1477, 1480, 1479, 1476), (1465, 1484, 1481, 1463), (1480, 1483, 1482, 1479), (1481, 1484, 1483, 1480), (1466, 1484, 1465), (1484, 1466, 1473, 1483), (1483, 1473, 1474, 1482), (1536, 1552, 1489, 1016), (1016, 1489, 1488, 1015), (1015, 1488, 1487, 1014), (1014, 1487, 1486, 1013), (1013, 1486, 1485, 1012), (1552, 1553, 1494, 1489), (1489, 1494, 1493, 1488), (1488, 1493, 1492, 1487), (1487, 1492, 1491, 1486), (1486, 1491, 1490, 1485), (1553, 1554, 1499, 1494), (1494, 1499, 1498, 1493), (1493, 1498, 1497, 1492), (1492, 1497, 1496, 1491), (1491, 1496, 1495, 1490), (1554, 1555, 1503, 1499), (1499, 1503, 1502, 1498), (1496, 1501, 1500, 1495), (1500, 1508, 1507, 1495), (1495, 1507, 1506, 1490), (1490, 1506, 1505, 1485), (1485, 1505, 1504, 1012), (1508, 1513, 1512, 1507), (1507, 1512, 1511, 1506), (1506, 1511, 1510, 1505), (1505, 1510, 1509, 1504), (1513, 1560, 1559, 1512), (1512, 1559, 1558, 1511), (1511, 1558, 1557, 1510), (1510, 1557, 1556, 1509), (1513, 1503, 1555, 1560), (1508, 1502, 1503, 1513), (1498, 1502, 1501, 1497), (1497, 1501, 1496), (1500, 1501, 1502, 1508), (1036, 1120, 1117, 1035), (1418, 1563, 1562, 1417), (1417, 1562, 1566, 1514), (1012, 1561, 1563, 1418), (1556, 1567, 1565, 1509), (1509, 1565, 1564, 1504), (1504, 1564, 1561, 1012), (991, 1568, 1569, 990), (989, 1570, 1571, 988), (987, 1572, 1573, 986), (985, 1574, 1575, 1529), (1530, 1576, 1577, 993), (992, 1578, 1568, 991), (990, 1569, 1570, 989), (988, 1571, 1572, 987), (1574, 1584, 1581, 1008), (993, 1577, 1578, 992), (1583, 1589, 1586, 1580), (1584, 1590, 1587, 1581), (985, 1579, 1584, 1574), (1009, 1582, 1583, 1573), (1008, 1581, 1582, 1009), (986, 1580, 1579, 985), (1589, 1595, 1592, 1586), (1590, 1596, 1593, 1587), (1579, 1585, 1590, 1584), (1582, 1588, 1589, 1583), (1581, 1587, 1588, 1582), (1580, 1586, 1585, 1579), (1595, 1601, 1598, 1592), (1596, 1602, 1599, 1593), (1585, 1591, 1596, 1590), (1588, 1594, 1595, 1589), (1587, 1593, 1594, 1588), (1586, 1592, 1591, 1585), (1601, 1607, 1604, 1598), (1602, 1608, 1605, 1599), (1591, 1597, 1602, 1596), (1594, 1600, 1601, 1595), (1593, 1599, 1600, 1594), (1592, 1598, 1597, 1591), (1607, 1606, 1605, 1608), (1604, 1607, 1608, 1603), (1597, 1603, 1608, 1602), (1600, 1606, 1607, 1601), (1599, 1605, 1606, 1600), (1598, 1604, 1603, 1597), (1533, 390, 0, 329), (1525, 1609, 1610, 359), (359, 1610, 1611, 361), (361, 1611, 1612, 363), (363, 1612, 1613, 365), (365, 1613, 1614, 367), (367, 1614, 1615, 369), (369, 1615, 1616, 371), (371, 1616, 1617, 373), (373, 1617, 1618, 375), (375, 1618, 1619, 1528), (1525, 968, 1620, 1609), (968, 970, 1621, 1620), (970, 972, 1622, 1621), (972, 974, 1623, 1622), (974, 976, 1624, 1623), (976, 978, 1625, 1624), (978, 980, 1626, 1625), (980, 982, 1627, 1626), (982, 984, 1628, 1627), (984, 1528, 1619, 1628), (1521, 1639, 1629, 340), (340, 1629, 1630, 342), (342, 1630, 1631, 344), (344, 1631, 1632, 346), (346, 1632, 1633, 348), (348, 1633, 1634, 350), (350, 1634, 1635, 352), (352, 1635, 1636, 354), (354, 1636, 1637, 356), (356, 1637, 1638, 1523), (1521, 949, 1640, 1639), (949, 951, 1641, 1640), (951, 953, 1642, 1641), (953, 955, 1643, 1642), (955, 957, 1644, 1643), (957, 959, 1645, 1644), (959, 961, 1646, 1645), (961, 963, 1647, 1646), (963, 965, 1648, 1647), (965, 1523, 1638, 1648)])
me_cylinder_002.polygons.foreach_set('use_smooth', [True] * 1621)
me_cylinder_002.use_remesh_preserve_volume = False
me_cylinder_002.use_remesh_preserve_attributes = False
me_cylinder_002.use_mirror_vertex_groups = False
me_cylinder_002.update()

# ---- objects
ob_pig = bpy.data.objects.new('pig', me_cylinder_002)

# ---- transforms, parenting, visibility, modifiers, constraints
ob_pig.location = (0.0, 0.0, 0.0)
ob_pig.scale = (10.0, 10.0, 10.0)
ob_pig.lineart.crease_threshold = 0.0
_vg = ob_pig.vertex_groups.new(name='hair')

# ---- collection membership
col_collection.objects.link(ob_pig)

# ---- scene / render settings (as saved in the file)
scene.frame_start = 1; scene.frame_end = 250; scene.frame_set(0)
scene.render.engine = 'BLENDER_EEVEE_NEXT'
scene.cycles.use_denoising = False
scene.cycles.samples = 128
scene.cycles.sampling_pattern = 'TABULATED_SOBOL'
scene.cycles.use_adaptive_sampling = False
scene.cycles.use_light_tree = False
scene.view_settings.view_transform = 'Filmic'
bpy.context.view_layer.update()

# ---- added for rendering (the .blend has no active camera and no usable light): camera, sun
cam_auto = bpy.data.cameras.new('AutoCamera')
cam_auto.lens = 50.0
cam_auto.sensor_width = 36.0
cam_auto.clip_end = 1000.0
ob_auto_camera = bpy.data.objects.new('AutoCamera', cam_auto)
scene.collection.objects.link(ob_auto_camera)
ob_auto_camera.location = (11.787, -14.8173, 12.7167)
ob_auto_camera.rotation_euler = (1.09748, -7.21219e-08, 0.694738)
scene.camera = ob_auto_camera
light_auto_sun = bpy.data.lights.new('AutoSun', 'SUN')
light_auto_sun.energy = 3.0
light_auto_sun.angle = 0.0523599
ob_auto_sun = bpy.data.objects.new('AutoSun', light_auto_sun)
scene.collection.objects.link(ob_auto_sun)
ob_auto_sun.rotation_euler = (0.872665, 0.174533, 0.523599)
bpy.context.view_layer.update()
